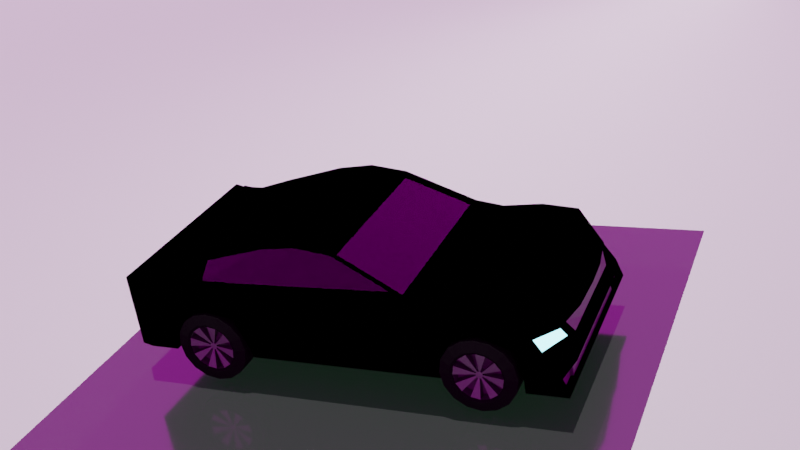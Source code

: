# Source: car.blend  (saved by Blender 3.1.7; exported with 4.5.12 LTS)
import bpy
from mathutils import Matrix  # noqa: F401  (used for matrix-valued properties, if any)

bpy.ops.wm.read_factory_settings(use_empty=True)
scene = bpy.context.scene
scene.name = 'Scene'

# ---- collections
col_collection = bpy.data.collections.new('Collection'); scene.collection.children.link(col_collection)
col_collection_2 = bpy.data.collections.new('Collection 2'); scene.collection.children.link(col_collection_2)

# ---- images (referenced by path relative to the original .blend; pixels are not part of the script)
import os
ASSET_DIR = os.environ.get("B2B_ASSET_DIR", "")  # directory of the original .blend (textures are referenced by path, not embedded)
HERE = os.path.dirname(os.path.abspath(__file__))  # packed textures are extracted next to this script under _unpacked/

def load_image(name, relpath, width, height, colorspace="sRGB"):
    """Load a texture the original file referenced (path relative to the .blend, or extracted next to this script)."""
    p = next((c for c in (os.path.join(HERE, relpath), os.path.join(ASSET_DIR, relpath)) if relpath and os.path.exists(c)), "")
    if p:
        img = bpy.data.images.load(p, check_existing=True)
        img.name = name
    else:  # same state as the original file: an image datablock whose file is absent (Cycles renders it pink)
        img = bpy.data.images.new(name, width, height)
        img.source = "FILE"
        img.filepath = "//" + (relpath or name)
    img.colorspace_settings.name = colorspace
    return img
img_rooitou_park_16k_exr = load_image('rooitou_park_16k.exr', 'rooitou_park_16k.exr', 1024, 1024, 'Linear Rec.709')

# ---- materials (node trees are filled in below, after node groups)
mat_material_001 = bpy.data.materials.new('Material.001')
mat_material_001.use_transparent_shadow = False
mat_material = bpy.data.materials.new('Material')
mat_material.alpha_threshold = 0.0
mat_material.use_transparent_shadow = False
mat_material.line_color = (0.0, 0.0, 0.0, 1.0)
mat_material_002 = bpy.data.materials.new('Material.002')
mat_material_002.use_transparent_shadow = False
mat_material_003 = bpy.data.materials.new('Material.003')
mat_material_003.use_transparent_shadow = False
mat_material_004 = bpy.data.materials.new('Material.004')
mat_material_004.use_transparent_shadow = False
mat_material_005 = bpy.data.materials.new('Material.005')
mat_material_005.use_transparent_shadow = False
mat_material_006 = bpy.data.materials.new('Material.006')
mat_material_006.use_transparent_shadow = False
mat_material_007 = bpy.data.materials.new('Material.007')
mat_material_007.use_transparent_shadow = False

# ---- material node trees
mat_material_001.use_nodes = True; mat_material_001.node_tree.nodes.clear()
_N = mat_material_001.node_tree.nodes; _L = mat_material_001.node_tree.links
n0 = _N.new('ShaderNodeBsdfPrincipled'); n0.name = 'Principled BSDF'; n0.location = (10, 300)
n0.subsurface_method = 'RANDOM_WALK_SKIN'
n0.inputs[0].default_value = (0.1149, 0.1149, 0.1149, 1.0)
n0.inputs[1].default_value = 0.8504
n0.inputs[2].default_value = 0.09674
n0.inputs[3].default_value = 4.45
n0.inputs[12].default_value = 0.5827
n0.inputs[13].default_value = 0.3175
n0.inputs[14].default_value = (0.9208, 0.9208, 0.9208, 1.0)
n0.inputs[15].default_value = 0.3701
n0.inputs[16].default_value = 0.1969
n0.inputs[18].default_value = 0.1819
n0.inputs[19].default_value = 0.1594
n0.inputs[20].default_value = 0.2898
n0.inputs[24].default_value = 0.02992
n0.inputs[27].default_value = (0.004074, 0.02038, 0.007905, 1.0)
n0.inputs[28].default_value = 0.7
n1 = _N.new('ShaderNodeOutputMaterial'); n1.name = 'Material Output'; n1.location = (300, 300)
_L.new(n0.outputs[0], n1.inputs[0])
n1.is_active_output = True
mat_material.use_nodes = True; mat_material.node_tree.nodes.clear()
_N = mat_material.node_tree.nodes; _L = mat_material.node_tree.links
n0 = _N.new('ShaderNodeOutputMaterial'); n0.name = 'Material Output'; n0.location = (374, 303)
n0.target = 'EEVEE'
n1 = _N.new('ShaderNodeTexNoise'); n1.name = 'Noise Texture'; n1.location = (-296, 263)
n1.inputs[8].default_value = 1.1
n2 = _N.new('ShaderNodeVolumeAbsorption'); n2.name = 'Volume Absorption'; n2.location = (-110, 85)
n3 = _N.new('ShaderNodeAddShader'); n3.name = 'Add Shader'; n3.location = (84, 303)
n4 = _N.new('ShaderNodeBsdfDiffuse'); n4.name = 'Diffuse BSDF'; n4.location = (-116, 283)
n4.inputs[0].default_value = (0.8, 0.01144, 0.01144, 1.0)
n4.inputs[1].default_value = 0.2441
_L.new(n3.outputs[0], n0.inputs[0])
_L.new(n1.outputs[1], n2.inputs[0])
_L.new(n2.outputs[0], n3.inputs[1])
_L.new(n4.outputs[0], n3.inputs[0])
n0.is_active_output = True
mat_material_002.use_nodes = True; mat_material_002.node_tree.nodes.clear()
_N = mat_material_002.node_tree.nodes; _L = mat_material_002.node_tree.links
n0 = _N.new('ShaderNodeOutputMaterial'); n0.name = 'Material Output'; n0.location = (300, 300)
n1 = _N.new('ShaderNodeEmission'); n1.name = 'Emission'; n1.location = (10, 300)
n1.inputs[0].default_value = (0.3121, 0.8606, 1.0, 1.0)
n1.inputs[1].default_value = 5.0
_L.new(n1.outputs[0], n0.inputs[0])
n0.is_active_output = True
mat_material_003.use_nodes = True; mat_material_003.node_tree.nodes.clear()
_N = mat_material_003.node_tree.nodes; _L = mat_material_003.node_tree.links
n0 = _N.new('ShaderNodeOutputMaterial'); n0.name = 'Material Output'; n0.location = (300, 300)
n1 = _N.new('ShaderNodeBsdfDiffuse'); n1.name = 'Diffuse BSDF'; n1.location = (10, 300)
n1.inputs[0].default_value = (0.003642, 0.003642, 0.003642, 1.0)
_L.new(n1.outputs[0], n0.inputs[0])
n0.is_active_output = True
mat_material_004.use_nodes = True; mat_material_004.node_tree.nodes.clear()
_N = mat_material_004.node_tree.nodes; _L = mat_material_004.node_tree.links
n0 = _N.new('ShaderNodeOutputMaterial'); n0.name = 'Material Output'; n0.location = (300, 300)
n1 = _N.new('ShaderNodeBsdfAnisotropic'); n1.name = 'Glossy BSDF'; n1.location = (10, 300)
n1.distribution = 'BECKMANN'
n1.inputs[0].default_value = (0.1329, 0.1329, 0.1329, 1.0)
n1.inputs[1].default_value = 0.8228
n2 = _N.new('ShaderNodeBsdfToon'); n2.name = 'Toon BSDF'; n2.location = (100, 280)
n2.inputs[0].default_value = (0.2396, 0.005895, 0.005169, 1.0)
n2.inputs[2].default_value = 0.2205
_L.new(n1.outputs[0], n0.inputs[0])
_L.new(n2.outputs[0], n0.inputs[1])
n0.is_active_output = True
mat_material_005.use_nodes = True; mat_material_005.node_tree.nodes.clear()
_N = mat_material_005.node_tree.nodes; _L = mat_material_005.node_tree.links
n0 = _N.new('ShaderNodeOutputMaterial'); n0.name = 'Material Output'; n0.location = (300, 300)
n1 = _N.new('ShaderNodeBsdfAnisotropic'); n1.name = 'Glossy BSDF'; n1.location = (10, 300)
n1.distribution = 'GGX'
n1.inputs[0].default_value = (0.1523, 0.1523, 0.1523, 1.0)
_L.new(n1.outputs[0], n0.inputs[0])
n0.is_active_output = True
mat_material_006.use_nodes = True; mat_material_006.node_tree.nodes.clear()
_N = mat_material_006.node_tree.nodes; _L = mat_material_006.node_tree.links
n0 = _N.new('ShaderNodeOutputMaterial'); n0.name = 'Material Output'; n0.location = (300, 300)
n1 = _N.new('ShaderNodeBsdfGlass'); n1.name = 'Glass BSDF'; n1.location = (10, 300)
n1.distribution = 'BECKMANN'
n1.inputs[1].default_value = 0.1614
n1.inputs[2].default_value = 1.45
_L.new(n1.outputs[0], n0.inputs[0])
n0.is_active_output = True
mat_material_007.use_nodes = True; mat_material_007.node_tree.nodes.clear()
_N = mat_material_007.node_tree.nodes; _L = mat_material_007.node_tree.links
n0 = _N.new('ShaderNodeOutputMaterial'); n0.name = 'Material Output'; n0.location = (300, 300)
n1 = _N.new('ShaderNodeBsdfPrincipled'); n1.name = 'Principled BSDF'; n1.location = (-110, 291)
n1.distribution = 'GGX'
n1.subsurface_method = 'RANDOM_WALK_SKIN'
n1.inputs[0].default_value = (0.01251, 0.08353, 0.005699, 1.0)
n1.inputs[2].default_value = 1.0
n1.inputs[3].default_value = 52.35
n1.inputs[11].default_value = 1.01
n1.inputs[13].default_value = 0.4364
n1.inputs[14].default_value = (0.8429, 0.8542, 0.8418, 1.0)
n1.inputs[15].default_value = 0.6409
n1.inputs[16].default_value = 0.8409
n1.inputs[19].default_value = 0.03182
n1.inputs[20].default_value = 0.08455
n1.inputs[27].default_value = (0.0, 0.0, 0.0, 1.0)
n1.inputs[28].default_value = 11.3
n2 = _N.new('ShaderNodeNewGeometry'); n2.name = 'Geometry'; n2.location = (-468, 69)
_L.new(n1.outputs[0], n0.inputs[0])
_L.new(n2.outputs[1], n1.inputs[5])
_L.new(n2.outputs[0], n1.inputs[9])
n0.is_active_output = True

# ---- world
world_world = bpy.data.worlds.new('World'); scene.world = world_world
world_world.use_nodes = True; world_world.node_tree.nodes.clear()
_N = world_world.node_tree.nodes; _L = world_world.node_tree.links
n0 = _N.new('ShaderNodeOutputWorld'); n0.name = 'World Output'; n0.location = (300, 300)
n1 = _N.new('ShaderNodeBackground'); n1.name = 'Background'; n1.location = (10, 300)
n2 = _N.new('ShaderNodeTexEnvironment'); n2.name = 'Environment Texture'; n2.location = (-280, 280)
n2.image = img_rooitou_park_16k_exr
_L.new(n1.outputs[0], n0.inputs[0])
_L.new(n2.outputs[0], n1.inputs[0])
n0.is_active_output = True
world_world.color = (0.05088, 0.05088, 0.05088)
world_world.use_sun_shadow = False
world_world.sun_shadow_jitter_overblur = 0.0

# ---- cameras
cam_camera = bpy.data.cameras.new('Camera')
cam_camera.clip_end = 100.0
cam_camera.ortho_scale = 7.314

# ---- lights
light_sun = bpy.data.lights.new('Sun', 'SUN')
light_sun.transmission_factor = 0.0
light_sun.energy = 7.0
light_sun.shadow_soft_size = 0.125

# ---- meshes
me_plane = bpy.data.meshes.new('Plane')
me_plane.from_pydata([(-1.0, -1.0, -0.03498), (1.0, -1.0, -0.03498), (-1.0, 1.0, -0.03498), (1.0, 1.0, -0.03498)], [], [(0, 1, 3, 2)])
_uv = me_plane.uv_layers.new(name='UVMap')
_uv.uv.foreach_set('vector', [0.0, 0.0, 1.0, 0.0, 1.0, 1.0, 0.0, 1.0])
me_plane.materials.append(mat_material_001)
me_plane.use_remesh_fix_poles = True
me_plane.use_remesh_preserve_attributes = False
me_plane.update()
me_cube = bpy.data.meshes.new('Cube')
me_cube.from_pydata([(0.7563, 1.267, 0.3155), (0.7563, 1.267, -0.4674), (0.7563, 1.017, 0.3155), (0.7563, 0.9871, -0.4674), (0.0, 1.267, -0.4674), (0.0, 1.017, 0.3155), (0.0, 0.9871, -0.4674), (0.0, 1.267, 0.3155), (0.7563, -0.6193, -0.4674), (0.0, -0.6193, -0.4674), (0.7563, -1.003, -0.4674), (0.0, -1.003, -0.4674), (0.7563, -1.394, -0.4081), (0.0, -1.394, -0.4081), (0.7563, -1.677, 0.3155), (0.7563, -1.677, -0.4081), (0.0, -1.677, -0.4081), (0.0, -1.677, 0.3155), (0.7563, -1.781, 0.3428), (0.7563, -1.781, -0.3808), (0.0, -1.781, -0.3808), (0.0, -1.781, 0.3428), (0.5674, -1.936, 0.1582), (0.5674, -1.936, -0.1962), (0.0, -1.936, -0.1962), (0.0, -1.936, 0.1582), (0.7563, 1.64, 0.3155), (0.7563, 1.64, -0.4674), (0.0, 1.64, 0.3155), (0.0, 1.64, -0.4674), (0.7563, 2.023, 0.238), (0.7563, 2.041, -0.4674), (0.0, 2.023, 0.238), (0.0, 2.041, -0.4674), (0.7522, 2.325, 0.02935), (0.7563, 2.42, -0.4674), (0.0, 2.4, 0.05111), (0.0, 2.42, -0.4674), (0.7666, 0.34, 0.6473), (0.0, 0.34, 0.6473), (0.7563, -0.3752, 0.662), (0.0, -0.3752, 0.662), (0.7563, -0.9871, 0.5045), (0.0, -0.9871, 0.5045), (0.7563, -1.394, 0.3863), (0.0, -1.394, 0.3863), (0.7563, -1.677, 0.3312), (0.0, -1.677, 0.3312), (0.7563, 1.285, -0.07689), (0.7563, -0.9938, 0.04616), (0.7563, -0.7013, -0.01764), (0.7563, -1.33, -0.05299), (0.5674, -1.919, 0.04248), (0.0, -1.936, 0.04248), (0.7563, 1.64, 0.05984), (0.7563, 1.993, -0.06982), (0.6705, 2.36, -0.09347), (0.0, 2.389, -0.1182), (0.7563, 1.248, -0.3231), (0.7563, -1.003, -0.3231), (0.7563, -0.5783, -0.3186), (0.7563, -1.385, -0.2794), (0.5674, -1.919, -0.1309), (0.0, -1.936, -0.1309), (0.7563, 1.64, -0.3231), (0.7563, 2.038, -0.3374), (0.7196, 2.405, -0.2982), (0.0, 2.405, -0.2982), (1.048, 1.248, -0.3231), (0.9713, 1.267, -0.4674), (1.048, 0.9871, -0.3231), (0.9713, 0.9871, -0.4674), (0.9737, 1.293, 0.2695), (0.9447, 0.8735, 0.3486), (1.048, -0.5783, -0.3186), (0.9713, -0.6193, -0.4674), (0.8722, 0.3291, 0.6155), (1.011, -0.6196, 0.3465), (1.052, -1.677, 0.3312), (1.052, -1.677, 0.3155), (1.01, -0.9659, 0.3461), (1.052, -1.385, -0.2794), (1.052, -1.394, -0.4081), (1.052, -1.394, 0.3155), (0.8752, -1.394, 0.3863), (1.052, -1.677, -0.2748), (1.052, -1.677, -0.4081), (1.052, -1.781, -0.2475), (1.052, -1.781, -0.3808), (1.052, -1.781, 0.3428), (0.8627, -1.919, -0.1309), (0.8627, -1.936, -0.1962), (0.8627, -1.936, 0.1582), (1.052, 1.667, 0.2695), (1.052, 2.038, -0.3374), (1.052, 2.041, -0.4674), (1.052, 2.023, 0.238), (1.052, 2.355, -0.2906), (1.052, 2.42, -0.4674), (1.027, 2.139, 0.05105), (0.8671, -0.3697, 0.6314), (0.8712, -0.9533, 0.4827), (1.052, 1.285, -0.07689), (1.052, 1.192, 0.01285), (1.052, -0.9938, 0.04616), (1.052, -0.7013, -0.01764), (1.052, -1.33, -0.05299), (1.052, -1.677, 0.07918), (1.052, -1.781, 0.1065), (0.8627, -1.919, 0.04248), (1.052, 1.64, 0.05984), (1.052, 1.993, -0.06982), (1.032, 2.221, -0.06964), (0.738, 2.326, 0.05111), (0.6297, 2.389, -0.1182), (1.052, 2.218, -0.09194), (1.052, 2.118, 0.07737), (0.7534, 2.292, 0.01888), (0.6717, 2.327, -0.1039), (1.015, 2.188, -0.08012), (1.01, 2.106, 0.04057), (0.3813, 0.9871, -0.4674), (0.3813, 1.267, 0.2868), (0.3813, 1.267, -0.4674), (0.3813, 1.017, 0.3155), (0.3813, -0.6193, -0.4674), (0.3813, -1.003, -0.4674), (0.3813, -1.394, -0.4081), (0.3813, -1.677, -0.4081), (0.3813, -1.677, 0.3155), (0.3813, -1.781, -0.3808), (0.3813, -1.781, 0.3428), (0.2861, -1.936, -0.1962), (0.2861, -1.936, 0.1582), (0.3813, 1.64, 0.2868), (0.3813, 1.64, -0.4674), (0.3813, 2.023, 0.2093), (0.3813, 2.041, -0.4674), (0.3721, 2.375, 0.02244), (0.3813, 2.42, -0.4674), (0.3865, 0.34, 0.6473), (0.3813, -0.3752, 0.662), (0.3813, -0.9871, 0.5045), (0.3813, -1.394, 0.3863), (0.3813, -1.677, 0.3312), (0.3175, 2.389, -0.1182), (0.2861, -1.919, 0.04248), (0.2861, -1.919, -0.1309), (0.3628, 2.405, -0.2982), (0.3671, 2.36, 0.01212), (0.6709, 2.32, 0.03592), (0.581, 2.373, -0.1046), (0.0, 2.381, 0.03592), (0.0, 2.373, -0.1046), (0.3218, 2.373, -0.1046), (1.007, 2.419, -0.445), (0.7376, 2.419, -0.445), (0.704, 2.405, -0.3201), (1.007, 2.36, -0.3145), (0.3951, 2.419, -0.445), (0.0, 2.419, -0.445), (0.0, 2.405, -0.3201), (0.3782, 2.405, -0.3201), (1.006, 2.373, -0.4527), (0.7365, 2.373, -0.4527), (0.7029, 2.359, -0.3278), (1.006, 2.314, -0.3221), (0.394, 2.373, -0.4527), (0.0, 2.373, -0.4527), (0.0, 2.359, -0.3278), (0.3771, 2.359, -0.3278), (1.004, 2.343, -0.4616), (0.7342, 2.343, -0.4616), (0.7006, 2.329, -0.3366), (1.004, 2.284, -0.331), (0.9405, 0.9923, 0.3276), (0.739, 0.9923, 0.3276), (0.3913, 0.9923, 0.3276), (0.0, 0.9923, 0.3276), (0.7485, 0.3647, 0.6352), (0.0, 0.3647, 0.6352), (0.3961, 0.3647, 0.6352), (0.8566, 0.3647, 0.6352), (0.9405, 0.9794, 0.3013), (0.739, 0.9794, 0.3013), (0.3913, 0.9794, 0.3013), (0.0, 0.9794, 0.3013), (0.7485, 0.3518, 0.6089), (0.0, 0.3518, 0.6089), (0.3961, 0.3518, 0.6089), (0.8566, 0.3518, 0.6089), (0.7563, 0.1989, -0.4674), (0.0, 0.1989, -0.4674), (0.0, -0.01757, 0.703), (0.7615, -0.01757, 0.703), (0.9763, 0.1982, 0.3483), (0.9713, 0.1989, -0.4674), (0.868, -0.01846, 0.6699), (1.052, 0.2101, 0.0211), (1.048, 0.2194, -0.3209), (0.3839, -0.01757, 0.703), (0.3813, 0.1989, -0.4674), (0.9737, 1.017, 0.3155), (0.8833, 0.34, 0.6473), (1.013, 0.1989, 0.3155), (1.052, -1.003, 0.3155), (1.052, -0.6193, 0.3155), (0.8781, -0.01757, 0.703), (0.8752, -0.9871, 0.5045), (0.873, -0.3752, 0.662), (0.8177, 1.99, -0.3468), (0.8177, 1.963, -0.2116), (0.8177, 1.887, -0.09707), (0.8177, 1.772, -0.02051), (0.8177, 1.637, 0.006373), (0.8177, 1.502, -0.02051), (0.8177, 1.387, -0.09707), (0.8177, 1.311, -0.2116), (0.8177, 1.284, -0.3468), (0.8177, 1.311, -0.4819), (0.8177, 1.387, -0.5965), (0.8177, 1.502, -0.6731), (0.8177, 1.637, -0.7), (0.8177, 1.772, -0.6731), (0.8177, 1.887, -0.5965), (0.8177, 1.963, -0.4819), (1.056, 1.99, -0.3468), (1.056, 1.963, -0.2116), (1.056, 1.887, -0.09707), (1.056, 1.772, -0.02051), (1.056, 1.637, 0.006373), (1.056, 1.502, -0.02051), (1.056, 1.387, -0.09707), (1.056, 1.311, -0.2116), (1.056, 1.284, -0.3468), (1.056, 1.311, -0.4819), (1.056, 1.387, -0.5965), (1.056, 1.502, -0.6731), (1.056, 1.637, -0.7), (1.056, 1.772, -0.6731), (1.056, 1.887, -0.5965), (1.056, 1.963, -0.4819), (0.7953, 1.892, -0.3468), (0.7953, 1.873, -0.2492), (0.7953, 1.817, -0.1664), (0.7953, 1.734, -0.1111), (0.7953, 1.637, -0.09169), (0.7953, 1.539, -0.1111), (0.7953, 1.456, -0.1664), (0.7953, 1.401, -0.2492), (0.7953, 1.382, -0.3468), (0.7953, 1.401, -0.4444), (0.7953, 1.456, -0.5272), (0.7953, 1.539, -0.5825), (0.7953, 1.637, -0.6019), (0.7953, 1.734, -0.5825), (0.7953, 1.817, -0.5272), (0.7953, 1.873, -0.4444), (1.079, 1.892, -0.3468), (1.079, 1.873, -0.2492), (1.079, 1.817, -0.1664), (1.079, 1.734, -0.1111), (1.079, 1.637, -0.09169), (1.079, 1.539, -0.1111), (1.079, 1.456, -0.1664), (1.079, 1.401, -0.2492), (1.079, 1.382, -0.3468), (1.079, 1.401, -0.4444), (1.079, 1.456, -0.5272), (1.079, 1.539, -0.5825), (1.079, 1.637, -0.6019), (1.079, 1.734, -0.5825), (1.079, 1.817, -0.5272), (1.079, 1.873, -0.4444), (0.8097, 1.866, -0.3468), (0.8097, 1.849, -0.2591), (0.8097, 1.799, -0.1848), (0.8097, 1.725, -0.1351), (0.8097, 1.637, -0.1176), (0.8097, 1.549, -0.1351), (0.8097, 1.475, -0.1848), (0.8097, 1.425, -0.2591), (0.8097, 1.408, -0.3468), (0.8097, 1.425, -0.4345), (0.8097, 1.475, -0.5088), (0.8097, 1.549, -0.5585), (0.8097, 1.637, -0.576), (0.8097, 1.725, -0.5585), (0.8097, 1.799, -0.5088), (0.8097, 1.849, -0.4345), (1.064, 1.866, -0.3468), (1.064, 1.849, -0.2591), (1.064, 1.799, -0.1848), (1.064, 1.725, -0.1351), (1.064, 1.637, -0.1176), (1.064, 1.549, -0.1351), (1.064, 1.475, -0.1848), (1.064, 1.425, -0.2591), (1.064, 1.408, -0.3468), (1.064, 1.425, -0.4345), (1.064, 1.475, -0.5088), (1.064, 1.549, -0.5585), (1.064, 1.637, -0.576), (1.064, 1.725, -0.5585), (1.064, 1.799, -0.5088), (1.064, 1.849, -0.4345), (0.8941, 1.866, -0.3468), (0.8941, 1.849, -0.2591), (0.8941, 1.799, -0.1848), (0.8941, 1.725, -0.1351), (0.8941, 1.637, -0.1176), (0.8941, 1.549, -0.1351), (0.8941, 1.475, -0.1848), (0.8941, 1.425, -0.2591), (0.8941, 1.408, -0.3468), (0.8941, 1.425, -0.4345), (0.8941, 1.475, -0.5088), (0.8941, 1.549, -0.5585), (0.8941, 1.637, -0.576), (0.8941, 1.725, -0.5585), (0.8941, 1.799, -0.5088), (0.8941, 1.849, -0.4345), (0.98, 1.866, -0.3468), (0.98, 1.849, -0.2591), (0.98, 1.799, -0.1848), (0.98, 1.725, -0.1351), (0.98, 1.637, -0.1176), (0.98, 1.549, -0.1351), (0.98, 1.475, -0.1848), (0.98, 1.425, -0.2591), (0.98, 1.408, -0.3468), (0.98, 1.425, -0.4345), (0.98, 1.475, -0.5088), (0.98, 1.549, -0.5585), (0.98, 1.637, -0.576), (0.98, 1.725, -0.5585), (0.98, 1.799, -0.5088), (0.98, 1.849, -0.4345), (0.9278, 1.686, -0.3468), (0.9278, 1.682, -0.328), (0.9278, 1.672, -0.312), (0.9278, 1.656, -0.3013), (0.9278, 1.637, -0.2976), (0.9278, 1.618, -0.3013), (0.9278, 1.602, -0.312), (0.9278, 1.591, -0.328), (0.9278, 1.588, -0.3468), (0.9278, 1.591, -0.3656), (0.9278, 1.602, -0.3816), (0.9278, 1.618, -0.3923), (0.9278, 1.637, -0.396), (0.9278, 1.656, -0.3923), (0.9278, 1.672, -0.3816), (0.9278, 1.682, -0.3656), (0.9462, 1.686, -0.3468), (0.9462, 1.682, -0.328), (0.9462, 1.672, -0.312), (0.9462, 1.656, -0.3013), (0.9462, 1.637, -0.2976), (0.9462, 1.618, -0.3013), (0.9462, 1.602, -0.312), (0.9462, 1.591, -0.328), (0.9462, 1.588, -0.3468), (0.9462, 1.591, -0.3656), (0.9462, 1.602, -0.3816), (0.9462, 1.618, -0.3923), (0.9462, 1.637, -0.396), (0.9462, 1.656, -0.3923), (0.9462, 1.672, -0.3816), (0.9462, 1.682, -0.3656), (0.9089, 1.671, -0.3468), (0.9089, 1.668, -0.3338), (0.9089, 1.661, -0.3229), (0.9089, 1.65, -0.3155), (0.9089, 1.637, -0.313), (0.9089, 1.624, -0.3155), (0.9089, 1.613, -0.3229), (0.9089, 1.606, -0.3338), (0.9089, 1.603, -0.3468), (0.9089, 1.606, -0.3597), (0.9089, 1.613, -0.3707), (0.9089, 1.624, -0.3781), (0.9089, 1.637, -0.3806), (0.9089, 1.65, -0.3781), (0.9089, 1.661, -0.3707), (0.9089, 1.668, -0.3597), (0.9651, 1.671, -0.3468), (0.9651, 1.668, -0.3338), (0.9651, 1.661, -0.3229), (0.9651, 1.65, -0.3155), (0.9651, 1.637, -0.313), (0.9651, 1.624, -0.3155), (0.9651, 1.613, -0.3229), (0.9651, 1.606, -0.3338), (0.9651, 1.603, -0.3468), (0.9651, 1.606, -0.3597), (0.9651, 1.613, -0.3707), (0.9651, 1.624, -0.3781), (0.9651, 1.637, -0.3806), (0.9651, 1.65, -0.3781), (0.9651, 1.661, -0.3707), (0.9651, 1.668, -0.3597), (1.026, 1.65, -0.3335), (1.026, 1.654, -0.3396), (1.026, 1.637, -0.328), (1.026, 1.644, -0.3294), (1.026, 1.624, -0.3335), (1.026, 1.63, -0.3294), (1.026, 1.618, -0.3468), (1.026, 1.619, -0.3396), (1.026, 1.624, -0.3601), (1.026, 1.619, -0.354), (1.026, 1.637, -0.3656), (1.026, 1.63, -0.3642), (1.026, 1.65, -0.3601), (1.026, 1.644, -0.3642), (1.026, 1.656, -0.3468), (1.026, 1.654, -0.354), (1.019, 1.644, -0.3294), (1.019, 1.65, -0.3335), (1.019, 1.654, -0.354), (1.019, 1.656, -0.3468), (1.019, 1.654, -0.3396), (1.019, 1.65, -0.3601), (1.019, 1.637, -0.3656), (1.019, 1.644, -0.3642), (1.019, 1.637, -0.328), (1.019, 1.624, -0.3335), (1.019, 1.63, -0.3294), (1.019, 1.618, -0.3468), (1.019, 1.619, -0.3396), (1.019, 1.624, -0.3601), (1.019, 1.619, -0.354), (1.019, 1.63, -0.3642), (1.03, 1.668, -0.3338), (1.03, 1.671, -0.3468), (1.03, 1.661, -0.3229), (1.03, 1.65, -0.3155), (1.03, 1.637, -0.313), (1.03, 1.624, -0.3155), (1.03, 1.613, -0.3229), (1.03, 1.606, -0.3338), (1.03, 1.603, -0.3468), (1.03, 1.606, -0.3597), (1.03, 1.613, -0.3707), (1.03, 1.624, -0.3781), (1.03, 1.637, -0.3806), (1.03, 1.65, -0.3781), (1.03, 1.661, -0.3707), (1.03, 1.668, -0.3597), (1.03, -0.9636, -0.3597), (1.03, -0.971, -0.3707), (1.03, -0.9819, -0.3781), (1.03, -0.9949, -0.3806), (1.03, -1.008, -0.3781), (1.03, -1.019, -0.3707), (1.03, -1.026, -0.3597), (1.03, -1.029, -0.3468), (1.03, -1.026, -0.3338), (1.03, -1.019, -0.3229), (1.03, -1.008, -0.3155), (1.03, -0.9949, -0.313), (1.03, -0.9819, -0.3155), (1.03, -0.971, -0.3229), (1.03, -0.9611, -0.3468), (1.03, -0.9636, -0.3338), (1.019, -1.002, -0.3642), (1.019, -1.012, -0.354), (1.019, -1.008, -0.3601), (1.019, -1.012, -0.3396), (1.019, -1.014, -0.3468), (1.019, -1.002, -0.3294), (1.019, -1.008, -0.3335), (1.019, -0.9949, -0.328), (1.019, -0.9877, -0.3642), (1.019, -0.9949, -0.3656), (1.019, -0.9816, -0.3601), (1.019, -0.9775, -0.3396), (1.019, -0.9761, -0.3468), (1.019, -0.9775, -0.354), (1.019, -0.9816, -0.3335), (1.019, -0.9877, -0.3294), (1.026, -0.9775, -0.354), (1.026, -0.9761, -0.3468), (1.026, -0.9877, -0.3642), (1.026, -0.9816, -0.3601), (1.026, -1.002, -0.3642), (1.026, -0.9949, -0.3656), (1.026, -1.012, -0.354), (1.026, -1.008, -0.3601), (1.026, -1.012, -0.3396), (1.026, -1.014, -0.3468), (1.026, -1.002, -0.3294), (1.026, -1.008, -0.3335), (1.026, -0.9877, -0.3294), (1.026, -0.9949, -0.328), (1.026, -0.9775, -0.3396), (1.026, -0.9816, -0.3335), (0.9651, -0.9636, -0.3597), (0.9651, -0.971, -0.3707), (0.9651, -0.9819, -0.3781), (0.9651, -0.9949, -0.3806), (0.9651, -1.008, -0.3781), (0.9651, -1.019, -0.3707), (0.9651, -1.026, -0.3597), (0.9651, -1.029, -0.3468), (0.9651, -1.026, -0.3338), (0.9651, -1.019, -0.3229), (0.9651, -1.008, -0.3155), (0.9651, -0.9949, -0.313), (0.9651, -0.9819, -0.3155), (0.9651, -0.971, -0.3229), (0.9651, -0.9636, -0.3338), (0.9651, -0.9611, -0.3468), (0.9089, -0.9636, -0.3597), (0.9089, -0.971, -0.3707), (0.9089, -0.9819, -0.3781), (0.9089, -0.9949, -0.3806), (0.9089, -1.008, -0.3781), (0.9089, -1.019, -0.3707), (0.9089, -1.026, -0.3597), (0.9089, -1.029, -0.3468), (0.9089, -1.026, -0.3338), (0.9089, -1.019, -0.3229), (0.9089, -1.008, -0.3155), (0.9089, -0.9949, -0.313), (0.9089, -0.9819, -0.3155), (0.9089, -0.971, -0.3229), (0.9089, -0.9636, -0.3338), (0.9089, -0.9611, -0.3468), (0.9462, -0.9494, -0.3656), (0.9462, -0.9601, -0.3816), (0.9462, -0.9761, -0.3923), (0.9462, -0.9949, -0.396), (0.9462, -1.014, -0.3923), (0.9462, -1.03, -0.3816), (0.9462, -1.04, -0.3656), (0.9462, -1.044, -0.3468), (0.9462, -1.04, -0.328), (0.9462, -1.03, -0.312), (0.9462, -1.014, -0.3013), (0.9462, -0.9949, -0.2976), (0.9462, -0.9761, -0.3013), (0.9462, -0.9601, -0.312), (0.9462, -0.9494, -0.328), (0.9462, -0.9457, -0.3468), (0.9278, -0.9494, -0.3656), (0.9278, -0.9601, -0.3816), (0.9278, -0.9761, -0.3923), (0.9278, -0.9949, -0.396), (0.9278, -1.014, -0.3923), (0.9278, -1.03, -0.3816), (0.9278, -1.04, -0.3656), (0.9278, -1.044, -0.3468), (0.9278, -1.04, -0.328), (0.9278, -1.03, -0.312), (0.9278, -1.014, -0.3013), (0.9278, -0.9949, -0.2976), (0.9278, -0.9761, -0.3013), (0.9278, -0.9601, -0.312), (0.9278, -0.9494, -0.328), (0.9278, -0.9457, -0.3468), (0.98, -0.7832, -0.4345), (0.98, -0.8328, -0.5088), (0.98, -0.9072, -0.5585), (0.98, -0.9949, -0.576), (0.98, -1.083, -0.5585), (0.98, -1.157, -0.5088), (0.98, -1.207, -0.4345), (0.98, -1.224, -0.3468), (0.98, -1.207, -0.2591), (0.98, -1.157, -0.1848), (0.98, -1.083, -0.1351), (0.98, -0.9949, -0.1176), (0.98, -0.9072, -0.1351), (0.98, -0.8328, -0.1848), (0.98, -0.7832, -0.2591), (0.98, -0.7657, -0.3468), (0.8941, -0.7832, -0.4345), (0.8941, -0.8328, -0.5088), (0.8941, -0.9072, -0.5585), (0.8941, -0.9949, -0.576), (0.8941, -1.083, -0.5585), (0.8941, -1.157, -0.5088), (0.8941, -1.207, -0.4345), (0.8941, -1.224, -0.3468), (0.8941, -1.207, -0.2591), (0.8941, -1.157, -0.1848), (0.8941, -1.083, -0.1351), (0.8941, -0.9949, -0.1176), (0.8941, -0.9072, -0.1351), (0.8941, -0.8328, -0.1848), (0.8941, -0.7832, -0.2591), (0.8941, -0.7657, -0.3468), (1.064, -0.7832, -0.4345), (1.064, -0.8328, -0.5088), (1.064, -0.9072, -0.5585), (1.064, -0.9949, -0.576), (1.064, -1.083, -0.5585), (1.064, -1.157, -0.5088), (1.064, -1.207, -0.4345), (1.064, -1.224, -0.3468), (1.064, -1.207, -0.2591), (1.064, -1.157, -0.1848), (1.064, -1.083, -0.1351), (1.064, -0.9949, -0.1176), (1.064, -0.9072, -0.1351), (1.064, -0.8328, -0.1848), (1.064, -0.7832, -0.2591), (1.064, -0.7657, -0.3468), (0.8097, -0.7832, -0.4345), (0.8097, -0.8328, -0.5088), (0.8097, -0.9072, -0.5585), (0.8097, -0.9949, -0.576), (0.8097, -1.083, -0.5585), (0.8097, -1.157, -0.5088), (0.8097, -1.207, -0.4345), (0.8097, -1.224, -0.3468), (0.8097, -1.207, -0.2591), (0.8097, -1.157, -0.1848), (0.8097, -1.083, -0.1351), (0.8097, -0.9949, -0.1176), (0.8097, -0.9072, -0.1351), (0.8097, -0.8328, -0.1848), (0.8097, -0.7832, -0.2591), (0.8097, -0.7657, -0.3468), (1.079, -0.7592, -0.4444), (1.079, -0.8145, -0.5272), (1.079, -0.8973, -0.5825), (1.079, -0.9949, -0.6019), (1.079, -1.093, -0.5825), (1.079, -1.175, -0.5272), (1.079, -1.231, -0.4444), (1.079, -1.25, -0.3468), (1.079, -1.231, -0.2492), (1.079, -1.175, -0.1664), (1.079, -1.093, -0.1111), (1.079, -0.9949, -0.09169), (1.079, -0.8973, -0.1111), (1.079, -0.8145, -0.1664), (1.079, -0.7592, -0.2492), (1.079, -0.7398, -0.3468), (0.7953, -0.7592, -0.4444), (0.7953, -0.8145, -0.5272), (0.7953, -0.8973, -0.5825), (0.7953, -0.9949, -0.6019), (0.7953, -1.093, -0.5825), (0.7953, -1.175, -0.5272), (0.7953, -1.231, -0.4444), (0.7953, -1.25, -0.3468), (0.7953, -1.231, -0.2492), (0.7953, -1.175, -0.1664), (0.7953, -1.093, -0.1111), (0.7953, -0.9949, -0.09169), (0.7953, -0.8973, -0.1111), (0.7953, -0.8145, -0.1664), (0.7953, -0.7592, -0.2492), (0.7953, -0.7398, -0.3468), (1.056, -0.6686, -0.4819), (1.056, -0.7452, -0.5965), (1.056, -0.8597, -0.6731), (1.056, -0.9949, -0.7), (1.056, -1.13, -0.6731), (1.056, -1.245, -0.5965), (1.056, -1.321, -0.4819), (1.056, -1.348, -0.3468), (1.056, -1.321, -0.2116), (1.056, -1.245, -0.09707), (1.056, -1.13, -0.02051), (1.056, -0.9949, 0.006373), (1.056, -0.8597, -0.02051), (1.056, -0.7452, -0.09707), (1.056, -0.6686, -0.2116), (1.056, -0.6417, -0.3468), (0.8177, -0.6686, -0.4819), (0.8177, -0.7452, -0.5965), (0.8177, -0.8597, -0.6731), (0.8177, -0.9949, -0.7), (0.8177, -1.13, -0.6731), (0.8177, -1.245, -0.5965), (0.8177, -1.321, -0.4819), (0.8177, -1.348, -0.3468), (0.8177, -1.321, -0.2116), (0.8177, -1.245, -0.09707), (0.8177, -1.13, -0.02051), (0.8177, -0.9949, 0.006373), (0.8177, -0.8597, -0.02051), (0.8177, -0.7452, -0.09707), (0.8177, -0.6686, -0.2116), (0.8177, -0.6417, -0.3468)], [], [(123, 1, 3, 121), (14, 18, 89, 79), (123, 4, 29, 135), (22, 52, 109, 92), (122, 7, 5, 124), (125, 8, 10, 126), (201, 191, 8, 125), (113, 30, 96, 116), (126, 10, 12, 127), (140, 38, 179, 181), (51, 49, 104, 106), (124, 5, 178, 177), (1, 58, 68, 69), (42, 44, 84, 208), (129, 17, 21, 131), (127, 12, 15, 128), (52, 62, 90, 109), (60, 8, 75, 74), (12, 61, 81, 82), (128, 15, 19, 130), (146, 133, 25, 53), (130, 19, 23, 132), (131, 21, 25, 133), (135, 29, 33, 137), (122, 0, 26, 134), (58, 1, 27, 64), (136, 30, 113, 138), (64, 27, 31, 65), (134, 26, 30, 136), (114, 145, 154, 151), (137, 33, 37, 139), (40, 42, 208, 209), (200, 193, 41, 141), (141, 41, 43, 142), (142, 43, 45, 143), (143, 45, 47, 144), (129, 14, 46, 144), (97, 98, 155, 158), (48, 54, 110, 102), (148, 145, 114, 66), (61, 51, 106, 81), (30, 26, 93, 96), (147, 146, 53, 63), (15, 12, 82, 86), (54, 55, 111, 110), (59, 49, 51, 61), (23, 19, 88, 91), (60, 50, 49, 59), (50, 60, 74, 105), (194, 40, 209, 207), (18, 22, 92, 89), (46, 14, 79, 78), (8, 60, 59, 10), (58, 48, 102, 68), (10, 59, 61, 12), (34, 99, 120, 117), (3, 1, 69, 71), (132, 147, 63, 24), (139, 37, 160, 159), (65, 31, 95, 94), (54, 64, 65, 55), (48, 58, 64, 54), (102, 72, 202, 103), (83, 205, 208, 84), (198, 204, 206, 105), (105, 206, 205, 104), (106, 83, 79, 107), (104, 205, 83, 106), (195, 73, 76, 197), (79, 83, 84, 78), (108, 89, 92, 109), (107, 79, 89, 108), (94, 95, 98, 97), (80, 77, 100, 101), (96, 111, 115, 116), (93, 110, 111, 96), (72, 102, 110, 93), (85, 107, 108, 87), (87, 108, 109, 90), (81, 106, 107, 85), (199, 198, 105, 74), (68, 102, 103, 70), (69, 68, 70, 71), (196, 199, 74, 75), (82, 81, 85, 86), (88, 87, 90, 91), (86, 85, 87, 88), (111, 94, 97, 115), (0, 2, 202, 72), (55, 65, 94, 111), (26, 0, 72, 93), (44, 46, 78, 84), (49, 50, 105, 104), (19, 15, 86, 88), (66, 114, 115, 97), (191, 3, 71, 196), (62, 23, 91, 90), (31, 35, 98, 95), (34, 56, 114, 113), (56, 112, 115, 114), (99, 34, 113, 116), (112, 99, 116, 115), (118, 117, 120, 119), (56, 34, 117, 118), (99, 112, 119, 120), (112, 56, 118, 119), (67, 148, 162, 161), (23, 62, 147, 132), (62, 52, 146, 147), (67, 57, 145, 148), (17, 129, 144, 47), (44, 143, 144, 46), (42, 142, 143, 44), (40, 141, 142, 42), (194, 200, 141, 40), (31, 137, 139, 35), (113, 114, 151, 150), (28, 134, 136, 32), (32, 136, 138, 36), (7, 122, 134, 28), (27, 135, 137, 31), (18, 131, 133, 22), (20, 130, 132, 24), (52, 22, 133, 146), (16, 128, 130, 20), (13, 127, 128, 16), (14, 129, 131, 18), (38, 203, 182, 179), (11, 126, 127, 13), (192, 201, 125, 9), (9, 125, 126, 11), (0, 122, 124, 2), (1, 123, 135, 27), (4, 123, 121, 6), (154, 149, 150, 151), (153, 152, 149, 154), (36, 138, 149, 152), (138, 113, 150, 149), (145, 57, 153, 154), (162, 157, 165, 170), (156, 159, 167, 164), (155, 156, 164, 163), (66, 97, 158, 157), (35, 139, 159, 156), (148, 66, 157, 162), (98, 35, 156, 155), (165, 166, 174, 173), (167, 170, 165, 164), (168, 169, 170, 167), (159, 160, 168, 167), (157, 158, 166, 165), (161, 162, 170, 169), (158, 155, 163, 166), (172, 173, 174, 171), (166, 163, 171, 174), (164, 165, 173, 172), (163, 164, 172, 171), (175, 176, 184, 183), (180, 181, 189, 188), (182, 175, 183, 190), (202, 2, 176, 175), (39, 140, 181, 180), (203, 202, 175, 182), (2, 124, 177, 176), (185, 186, 188, 189), (184, 187, 190, 183), (184, 185, 189, 187), (176, 177, 185, 184), (179, 182, 190, 187), (177, 178, 186, 185), (181, 179, 187, 189), (6, 121, 201, 192), (38, 140, 200, 194), (8, 191, 196, 75), (71, 70, 199, 196), (70, 103, 198, 199), (77, 195, 197, 100), (103, 202, 204, 198), (38, 194, 207, 203), (140, 39, 193, 200), (121, 3, 191, 201), (76, 73, 202, 203), (73, 195, 204, 202), (77, 80, 205, 206), (197, 76, 203, 207), (101, 100, 209, 208), (80, 101, 208, 205), (195, 77, 206, 204), (100, 197, 207, 209), (225, 241, 240, 224), (218, 234, 233, 217), (211, 227, 226, 210), (210, 226, 241, 225), (219, 235, 234, 218), (212, 228, 227, 211), (220, 236, 235, 219), (213, 229, 228, 212), (221, 237, 236, 220), (214, 230, 229, 213), (222, 238, 237, 221), (215, 231, 230, 214), (223, 239, 238, 222), (216, 232, 231, 215), (224, 240, 239, 223), (217, 233, 232, 216), (271, 272, 304, 303), (245, 244, 276, 277), (242, 257, 289, 274), (270, 271, 303, 302), (244, 243, 275, 276), (257, 256, 288, 289), (269, 270, 302, 301), (243, 242, 274, 275), (256, 255, 287, 288), (268, 269, 301, 300), (255, 254, 286, 287), (267, 268, 300, 299), (254, 253, 285, 286), (266, 267, 299, 298), (253, 252, 284, 285), (265, 266, 298, 297), (233, 234, 266, 265), (221, 220, 252, 253), (234, 235, 267, 266), (222, 221, 253, 254), (235, 236, 268, 267), (223, 222, 254, 255), (236, 237, 269, 268), (224, 223, 255, 256), (211, 210, 242, 243), (237, 238, 270, 269), (225, 224, 256, 257), (212, 211, 243, 244), (238, 239, 271, 270), (210, 225, 257, 242), (213, 212, 244, 245), (239, 240, 272, 271), (226, 227, 259, 258), (214, 213, 245, 246), (240, 241, 273, 272), (227, 228, 260, 259), (215, 214, 246, 247), (241, 226, 258, 273), (228, 229, 261, 260), (216, 215, 247, 248), (229, 230, 262, 261), (217, 216, 248, 249), (230, 231, 263, 262), (218, 217, 249, 250), (231, 232, 264, 263), (219, 218, 250, 251), (232, 233, 265, 264), (220, 219, 251, 252), (281, 280, 312, 313), (327, 295, 407, 428), (280, 279, 311, 312), (292, 293, 325, 324), (295, 296, 406, 407), (279, 278, 310, 311), (292, 324, 419, 402), (304, 305, 337, 336), (278, 277, 309, 310), (290, 291, 323, 322), (330, 329, 430, 429), (277, 276, 308, 309), (274, 289, 321, 306), (302, 303, 335, 334), (276, 275, 307, 308), (289, 288, 320, 321), (258, 259, 291, 290), (246, 245, 277, 278), (272, 273, 305, 304), (259, 260, 292, 291), (247, 246, 278, 279), (273, 258, 290, 305), (260, 261, 293, 292), (248, 247, 279, 280), (261, 262, 294, 293), (249, 248, 280, 281), (262, 263, 295, 294), (250, 249, 281, 282), (263, 264, 296, 295), (251, 250, 282, 283), (264, 265, 297, 296), (252, 251, 283, 284), (330, 331, 363, 362), (317, 316, 348, 349), (329, 330, 362, 361), (316, 315, 347, 348), (328, 329, 361, 360), (315, 314, 346, 347), (327, 328, 360, 359), (314, 313, 345, 346), (326, 327, 359, 358), (313, 312, 344, 345), (325, 326, 358, 357), (312, 311, 343, 344), (324, 325, 357, 356), (337, 322, 354, 369), (311, 310, 342, 343), (323, 324, 356, 355), (294, 295, 327, 326), (282, 281, 313, 314), (333, 301, 413, 433), (283, 282, 314, 315), (296, 297, 329, 328), (284, 283, 315, 316), (294, 326, 426, 404), (285, 284, 316, 317), (298, 299, 331, 330), (286, 285, 317, 318), (293, 294, 404, 405), (287, 286, 318, 319), (300, 301, 333, 332), (288, 287, 319, 320), (275, 274, 306, 307), (325, 293, 405, 418), (365, 366, 398, 397), (339, 338, 370, 371), (352, 351, 383, 384), (364, 365, 397, 396), (351, 350, 382, 383), (363, 364, 396, 395), (350, 349, 381, 382), (362, 363, 395, 394), (349, 348, 380, 381), (361, 362, 394, 393), (348, 347, 379, 380), (360, 361, 393, 392), (347, 346, 378, 379), (359, 360, 392, 391), (346, 345, 377, 378), (358, 359, 391, 390), (318, 317, 349, 350), (331, 332, 364, 363), (319, 318, 350, 351), (332, 333, 365, 364), (320, 319, 351, 352), (307, 306, 338, 339), (333, 334, 366, 365), (321, 320, 352, 353), (308, 307, 339, 340), (334, 335, 367, 366), (306, 321, 353, 338), (309, 308, 340, 341), (335, 336, 368, 367), (322, 323, 355, 354), (310, 309, 341, 342), (336, 337, 369, 368), (385, 384, 400, 401), (378, 377, 393, 394), (371, 370, 386, 387), (370, 385, 401, 386), (379, 378, 394, 395), (372, 371, 387, 388), (380, 379, 395, 396), (373, 372, 388, 389), (381, 380, 396, 397), (374, 373, 389, 390), (382, 381, 397, 398), (375, 374, 390, 391), (383, 382, 398, 399), (376, 375, 391, 392), (384, 383, 399, 400), (377, 376, 392, 393), (353, 352, 384, 385), (340, 339, 371, 372), (366, 367, 399, 398), (338, 353, 385, 370), (341, 340, 372, 373), (367, 368, 400, 399), (354, 355, 387, 386), (342, 341, 373, 374), (368, 369, 401, 400), (355, 356, 388, 387), (343, 342, 374, 375), (369, 354, 386, 401), (356, 357, 389, 388), (344, 343, 375, 376), (357, 358, 390, 389), (345, 344, 376, 377), (399, 400, 448, 447), (405, 404, 426, 418), (417, 416, 421, 420), (403, 402, 419, 422), (415, 414, 423, 425), (407, 406, 427, 428), (409, 408, 429, 430), (411, 410, 431, 432), (413, 412, 424, 433), (337, 305, 417, 420), (332, 331, 432, 431), (297, 298, 408, 409), (296, 328, 427, 406), (290, 322, 421, 416), (334, 333, 433, 424), (323, 291, 403, 422), (299, 300, 410, 411), (329, 297, 409, 430), (304, 336, 423, 414), (336, 335, 425, 423), (301, 302, 412, 413), (298, 330, 429, 408), (324, 323, 422, 419), (322, 337, 420, 421), (302, 334, 424, 412), (303, 304, 414, 415), (331, 299, 411, 432), (326, 325, 418, 426), (335, 303, 415, 425), (291, 292, 402, 403), (305, 290, 416, 417), (300, 332, 431, 410), (328, 327, 428, 427), (434, 436, 437, 438, 439, 440, 441, 442, 443, 444, 445, 446, 447, 448, 449, 435), (392, 393, 441, 440), (400, 401, 449, 448), (393, 394, 442, 441), (386, 387, 434, 435), (401, 386, 435, 449), (394, 395, 443, 442), (387, 388, 436, 434), (395, 396, 444, 443), (388, 389, 437, 436), (396, 397, 445, 444), (389, 390, 438, 437), (397, 398, 446, 445), (390, 391, 439, 438), (398, 399, 447, 446), (391, 392, 440, 439), (570, 602, 490, 469), (599, 567, 468, 489), (501, 500, 452, 453), (502, 501, 453, 454), (608, 607, 497, 496), (503, 502, 454, 455), (573, 574, 481, 473), (504, 503, 455, 456), (596, 595, 485, 484), (505, 504, 456, 457), (577, 562, 479, 478), (513, 512, 465, 464), (601, 569, 470, 491), (499, 498, 450, 451), (563, 564, 474, 476), (465, 463, 462, 461, 460, 459, 458, 457, 456, 455, 454, 453, 452, 451, 450, 464), (528, 529, 513, 512), (555, 556, 524, 523), (554, 555, 523, 522), (529, 514, 498, 513), (542, 541, 509, 510), (559, 560, 528, 527), (520, 521, 505, 504), (500, 499, 451, 452), (533, 532, 500, 501), (527, 528, 512, 511), (561, 546, 514, 529), (519, 520, 504, 503), (558, 559, 527, 526), (526, 527, 511, 510), (532, 531, 499, 500), (518, 519, 503, 502), (486, 487, 475, 466), (568, 600, 488, 467), (488, 489, 468, 467), (597, 565, 475, 487), (490, 491, 470, 469), (575, 576, 477, 480), (492, 493, 472, 471), (598, 597, 487, 486), (508, 507, 459, 460), (484, 485, 476, 474), (595, 563, 476, 485), (510, 509, 461, 462), (496, 497, 480, 477), (509, 508, 460, 461), (511, 510, 462, 463), (482, 483, 478, 479), (600, 599, 489, 488), (512, 511, 463, 465), (494, 495, 473, 481), (565, 566, 466, 475), (498, 513, 464, 450), (576, 608, 496, 477), (609, 577, 478, 483), (506, 505, 457, 458), (603, 571, 472, 493), (507, 506, 458, 459), (602, 601, 491, 490), (571, 572, 471, 472), (567, 568, 467, 468), (594, 609, 483, 482), (562, 594, 482, 479), (564, 596, 484, 474), (565, 564, 532, 533), (548, 549, 517, 516), (593, 578, 546, 561), (539, 538, 506, 507), (536, 535, 503, 504), (590, 591, 559, 558), (551, 552, 520, 519), (616, 617, 585, 584), (564, 563, 531, 532), (581, 582, 550, 549), (640, 639, 607, 608), (577, 576, 544, 545), (563, 562, 530, 531), (614, 615, 583, 582), (589, 590, 558, 557), (568, 567, 535, 536), (546, 547, 515, 514), (543, 542, 510, 511), (521, 522, 506, 505), (515, 516, 500, 499), (530, 545, 513, 498), (522, 523, 507, 506), (523, 524, 508, 507), (556, 557, 525, 524), (516, 517, 501, 500), (544, 543, 511, 512), (524, 525, 509, 508), (531, 530, 498, 499), (517, 518, 502, 501), (557, 558, 526, 525), (525, 526, 510, 509), (545, 544, 512, 513), (627, 626, 594, 595), (584, 585, 553, 552), (652, 653, 621, 620), (572, 571, 539, 540), (626, 641, 609, 594), (585, 586, 554, 553), (639, 638, 606, 607), (573, 572, 540, 541), (638, 637, 605, 606), (586, 587, 555, 554), (650, 651, 619, 618), (574, 573, 541, 542), (649, 650, 618, 617), (635, 634, 602, 603), (587, 588, 556, 555), (636, 635, 603, 604), (537, 536, 504, 505), (591, 592, 560, 559), (601, 600, 568, 569), (578, 579, 547, 546), (535, 534, 502, 503), (566, 565, 533, 534), (549, 550, 518, 517), (592, 593, 561, 560), (574, 606, 494, 481), (579, 580, 548, 547), (538, 537, 505, 506), (567, 566, 534, 535), (612, 613, 581, 580), (580, 581, 549, 548), (514, 515, 499, 498), (550, 551, 519, 518), (661, 660, 628, 629), (621, 622, 590, 589), (669, 668, 636, 637), (689, 674, 642, 657), (681, 682, 650, 649), (686, 687, 655, 654), (668, 667, 635, 636), (660, 659, 627, 628), (680, 681, 649, 648), (673, 672, 640, 641), (667, 666, 634, 635), (685, 686, 654, 653), (679, 680, 648, 647), (659, 658, 626, 627), (618, 619, 587, 586), (672, 671, 639, 640), (571, 570, 538, 539), (641, 640, 608, 609), (583, 584, 552, 551), (610, 611, 579, 578), (570, 569, 537, 538), (605, 604, 572, 573), (597, 596, 564, 565), (582, 583, 551, 550), (588, 589, 557, 556), (625, 610, 578, 593), (576, 575, 543, 544), (562, 577, 545, 530), (569, 570, 469, 470), (569, 568, 536, 537), (575, 574, 542, 543), (609, 608, 576, 577), (631, 630, 598, 599), (666, 665, 633, 634), (688, 689, 657, 656), (675, 676, 644, 643), (634, 633, 601, 602), (663, 662, 630, 631), (646, 647, 615, 614), (676, 677, 645, 644), (633, 632, 600, 601), (664, 663, 631, 632), (645, 646, 614, 613), (677, 678, 646, 645), (632, 631, 599, 600), (665, 664, 632, 633), (644, 645, 613, 612), (678, 679, 647, 646), (682, 683, 651, 650), (607, 575, 480, 497), (687, 688, 656, 655), (595, 594, 562, 563), (620, 621, 589, 588), (674, 675, 643, 642), (670, 669, 637, 638), (604, 603, 493, 492), (662, 661, 629, 630), (671, 670, 638, 639), (607, 606, 574, 575), (683, 684, 652, 651), (658, 673, 641, 626), (619, 620, 588, 587), (684, 685, 653, 652), (572, 604, 492, 471), (677, 661, 662, 678), (686, 670, 671, 687), (681, 665, 666, 682), (678, 662, 663, 679), (688, 672, 673, 689), (679, 663, 664, 680), (687, 671, 672, 688), (680, 664, 665, 681), (689, 673, 658, 674), (617, 618, 586, 585), (653, 654, 622, 621), (560, 561, 529, 528), (547, 548, 516, 515), (553, 554, 522, 521), (623, 624, 592, 591), (552, 553, 521, 520), (611, 612, 580, 579), (534, 533, 501, 502), (566, 598, 486, 466), (622, 623, 591, 590), (613, 614, 582, 581), (624, 625, 593, 592), (648, 649, 617, 616), (647, 648, 616, 615), (605, 573, 473, 495), (615, 616, 584, 583), (599, 598, 566, 567), (637, 636, 604, 605), (603, 602, 570, 571), (540, 539, 507, 508), (541, 540, 508, 509), (606, 605, 495, 494), (651, 652, 620, 619), (674, 658, 659, 675), (654, 655, 623, 622), (685, 669, 670, 686), (628, 627, 595, 596), (643, 644, 612, 611), (656, 657, 625, 624), (682, 666, 667, 683), (630, 629, 597, 598), (675, 659, 660, 676), (642, 643, 611, 610), (683, 667, 668, 684), (655, 656, 624, 623), (676, 660, 661, 677), (629, 628, 596, 597), (684, 668, 669, 685), (657, 642, 610, 625)])
me_cube.polygons.foreach_set('material_index', [0, 0, 0, 0, 0, 0, 0, 0, 0, 0, 0, 0, 0, 0, 0, 0, 0, 0, 0, 0, 0, 0, 0, 0, 0, 0, 0, 0, 0, 0, 0, 0, 0, 0, 0, 0, 0, 0, 0, 0, 0, 0, 0, 0, 0, 0, 0, 0, 0, 0, 0, 0, 0, 0, 0, 0, 0, 0, 0, 0, 0, 0, 0, 0, 0, 0, 0, 0, 5, 0, 0, 0, 0, 5, 0, 0, 0, 0, 0, 0, 0, 0, 0, 0, 0, 0, 0, 0, 0, 0, 0, 0, 0, 0, 0, 0, 0, 0, 0, 0, 0, 0, 1, 0, 0, 0, 0, 0, 0, 0, 0, 0, 0, 0, 0, 0, 0, 0, 0, 0, 0, 0, 0, 0, 0, 0, 0, 0, 0, 0, 0, 0, 0, 0, 3, 3, 0, 0, 0, 0, 0, 0, 0, 0, 0, 0, 0, 3, 3, 0, 0, 0, 0, 3, 0, 3, 0, 0, 0, 0, 0, 0, 0, 0, 5, 5, 5, 0, 0, 0, 0, 0, 0, 0, 0, 0, 5, 0, 0, 0, 0, 0, 0, 0, 0, 0, 0, 0, 0, 2, 2, 2, 2, 2, 2, 2, 2, 2, 2, 2, 2, 2, 2, 2, 2, 2, 3, 3, 2, 3, 3, 2, 3, 3, 2, 3, 2, 3, 2, 3, 2, 2, 3, 2, 3, 2, 3, 2, 3, 2, 2, 3, 2, 2, 2, 2, 2, 2, 2, 2, 2, 2, 2, 2, 2, 2, 2, 2, 2, 2, 2, 2, 2, 3, 4, 3, 4, 4, 2, 4, 4, 3, 4, 3, 3, 3, 4, 3, 3, 2, 2, 2, 2, 2, 2, 2, 2, 2, 2, 2, 2, 2, 3, 2, 3, 3, 3, 3, 3, 3, 3, 3, 3, 3, 3, 3, 3, 3, 3, 3, 3, 4, 2, 4, 3, 4, 3, 4, 3, 4, 3, 4, 3, 4, 3, 3, 4, 3, 3, 3, 3, 3, 3, 3, 3, 3, 3, 3, 3, 3, 3, 3, 3, 3, 3, 3, 3, 3, 3, 3, 3, 3, 3, 3, 3, 3, 3, 3, 3, 3, 3, 3, 3, 3, 3, 3, 3, 3, 3, 3, 3, 3, 3, 3, 3, 3, 3, 3, 3, 3, 3, 3, 3, 3, 3, 3, 3, 3, 3, 3, 3, 3, 3, 3, 3, 3, 3, 3, 3, 3, 4, 3, 4, 4, 4, 3, 4, 4, 4, 4, 3, 4, 4, 3, 3, 4, 4, 4, 3, 4, 4, 4, 4, 3, 4, 3, 3, 3, 3, 3, 3, 3, 3, 3, 3, 3, 3, 3, 3, 3, 4, 4, 3, 3, 4, 3, 3, 3, 4, 3, 3, 3, 4, 3, 3, 4, 3, 3, 3, 3, 3, 3, 3, 3, 3, 3, 3, 3, 3, 3, 3, 3, 3, 4, 3, 4, 3, 3, 3, 4, 3, 3, 4, 3, 3, 3, 3, 3, 4, 3, 3, 3, 3, 4, 4, 3, 4, 3, 4, 3, 3, 4, 4, 4, 3, 3, 3, 3, 3, 3, 3, 3, 3, 3, 2, 3, 3, 3, 3, 3, 3, 3, 3, 3, 3, 3, 3, 3, 3, 3, 3, 3, 3, 3, 3, 3, 2, 3, 2, 3, 2, 3, 2, 3, 2, 3, 2, 3, 2, 2, 3, 2, 3, 3, 4, 3, 3, 3, 3, 3, 4, 3, 3, 3, 3, 3, 3, 3, 2, 3, 2, 2, 2, 2, 2, 2, 2, 2, 2, 2, 2, 2, 3, 2, 3, 2, 3, 3, 3, 4, 4, 3, 3, 3, 3, 3, 3, 3, 3, 4, 2, 2, 2, 3, 2, 2, 3, 3, 2, 2, 3, 3, 2, 2, 3, 3, 2, 4, 2, 4, 2, 3, 2, 4, 2, 2, 4, 2, 2, 3, 2, 4, 2, 2, 2, 2, 2, 2, 2, 2, 2, 2, 2, 3, 3, 3, 3, 3, 3, 3, 4, 3, 3, 3, 3, 3, 4, 3, 4, 2, 4, 3, 3, 4, 2, 2, 3, 2, 2, 3, 3, 2, 2, 2, 3, 2, 3, 2, 2, 2, 3])
_uv = me_cube.uv_layers.new(name='UVMap')
_uv.uv.foreach_set('vector', [0.313, 0.5, 0.375, 0.5, 0.375, 0.75, 0.313, 0.75, 0.625, 0.75, 0.625, 0.75, 0.625, 0.75, 0.625, 0.75, 0.313, 0.5, 0.25, 0.5, 0.25, 0.5, 0.313, 0.5, 0.625, 0.75, 0.5434, 0.75, 0.5434, 0.75, 0.625, 0.75, 0.687, 0.5, 0.75, 0.5, 0.75, 0.75, 0.687, 0.75, 0.313, 0.75, 0.375, 0.75, 0.375, 0.75, 0.313, 0.75, 0.313, 0.75, 0.375, 0.75, 0.375, 0.75, 0.313, 0.75, 0.625, 0.5, 0.625, 0.5, 0.625, 0.5, 0.625, 0.5, 0.313, 0.75, 0.375, 0.75, 0.375, 0.75, 0.313, 0.75, 0.687, 0.75, 0.625, 0.75, 0.625, 0.75, 0.687, 0.75, 0.5434, 0.75, 0.5434, 0.75, 0.5434, 0.75, 0.5434, 0.75, 0.687, 0.75, 0.75, 0.75, 0.75, 0.75, 0.687, 0.75, 0.375, 0.5, 0.4211, 0.5, 0.4211, 0.5, 0.375, 0.5, 0.625, 0.75, 0.625, 0.75, 0.625, 0.75, 0.625, 0.75, 0.687, 0.75, 0.75, 0.75, 0.75, 0.75, 0.687, 0.75, 0.313, 0.75, 0.375, 0.75, 0.375, 0.75, 0.313, 0.75, 0.5434, 0.75, 0.4211, 0.75, 0.4211, 0.75, 0.5434, 0.75, 0.4211, 0.75, 0.375, 0.75, 0.375, 0.75, 0.4211, 0.75, 0.375, 0.75, 0.4211, 0.75, 0.4211, 0.75, 0.375, 0.75, 0.313, 0.75, 0.375, 0.75, 0.375, 0.75, 0.313, 0.75, 0.5434, 0.812, 0.625, 0.812, 0.625, 0.875, 0.5434, 0.875, 0.313, 0.75, 0.375, 0.75, 0.375, 0.75, 0.313, 0.75, 0.687, 0.75, 0.75, 0.75, 0.75, 0.75, 0.687, 0.75, 0.313, 0.5, 0.25, 0.5, 0.25, 0.5, 0.313, 0.5, 0.687, 0.5, 0.625, 0.5, 0.625, 0.5, 0.687, 0.5, 0.4211, 0.5, 0.375, 0.5, 0.375, 0.5, 0.4211, 0.5, 0.687, 0.5, 0.625, 0.5, 0.625, 0.5, 0.687, 0.5, 0.4211, 0.5, 0.375, 0.5, 0.375, 0.5, 0.4211, 0.5, 0.687, 0.5, 0.625, 0.5, 0.625, 0.5, 0.687, 0.5, 0.5434, 0.5, 0.5434, 0.438, 0.5434, 0.438, 0.5434, 0.5, 0.313, 0.5, 0.25, 0.5, 0.25, 0.5, 0.313, 0.5, 0.625, 0.75, 0.625, 0.75, 0.625, 0.75, 0.625, 0.75, 0.687, 0.75, 0.75, 0.75, 0.75, 0.75, 0.687, 0.75, 0.687, 0.75, 0.75, 0.75, 0.75, 0.75, 0.687, 0.75, 0.687, 0.75, 0.75, 0.75, 0.75, 0.75, 0.687, 0.75, 0.687, 0.75, 0.75, 0.75, 0.75, 0.75, 0.687, 0.75, 0.687, 0.75, 0.625, 0.75, 0.625, 0.75, 0.687, 0.75, 0.4566, 0.5, 0.375, 0.5, 0.375, 0.5, 0.4566, 0.5, 0.5434, 0.5, 0.5434, 0.5, 0.5434, 0.5, 0.5434, 0.5, 0.4566, 0.438, 0.5434, 0.438, 0.5434, 0.5, 0.4566, 0.5, 0.4211, 0.75, 0.5434, 0.75, 0.5434, 0.75, 0.4211, 0.75, 0.625, 0.5, 0.625, 0.5, 0.625, 0.5, 0.625, 0.5, 0.4211, 0.812, 0.5434, 0.812, 0.5434, 0.875, 0.4211, 0.875, 0.375, 0.75, 0.375, 0.75, 0.375, 0.75, 0.375, 0.75, 0.5434, 0.5, 0.5434, 0.5, 0.5434, 0.5, 0.5434, 0.5, 0.4211, 0.75, 0.5434, 0.75, 0.5434, 0.75, 0.4211, 0.75, 0.375, 0.75, 0.375, 0.75, 0.375, 0.75, 0.375, 0.75, 0.4211, 0.75, 0.5434, 0.75, 0.5434, 0.75, 0.4211, 0.75, 0.5434, 0.75, 0.4211, 0.75, 0.4211, 0.75, 0.5434, 0.75, 0.625, 0.75, 0.625, 0.75, 0.625, 0.75, 0.625, 0.75, 0.625, 0.75, 0.625, 0.75, 0.625, 0.75, 0.625, 0.75, 0.625, 0.75, 0.625, 0.75, 0.625, 0.75, 0.625, 0.75, 0.375, 0.75, 0.4211, 0.75, 0.4211, 0.75, 0.375, 0.75, 0.4211, 0.5, 0.5434, 0.5, 0.5434, 0.5, 0.4211, 0.5, 0.375, 0.75, 0.4211, 0.75, 0.4211, 0.75, 0.375, 0.75, 0.6127, 0.5, 0.6141, 0.5, 0.6141, 0.5, 0.6127, 0.5, 0.375, 0.75, 0.375, 0.5, 0.375, 0.5, 0.375, 0.75, 0.375, 0.812, 0.4211, 0.812, 0.4211, 0.875, 0.375, 0.875, 0.313, 0.5, 0.25, 0.5, 0.25, 0.5, 0.313, 0.5, 0.4211, 0.5, 0.375, 0.5, 0.375, 0.5, 0.4211, 0.5, 0.5434, 0.5, 0.4211, 0.5, 0.4211, 0.5, 0.5434, 0.5, 0.5434, 0.5, 0.4211, 0.5, 0.4211, 0.5, 0.5434, 0.5, 0.5434, 0.5, 0.625, 0.5, 0.625, 0.75, 0.5434, 0.75, 0.625, 0.75, 0.625, 0.75, 0.625, 0.75, 0.625, 0.75, 0.5434, 0.75, 0.625, 0.75, 0.625, 0.75, 0.5434, 0.75, 0.5434, 0.75, 0.625, 0.75, 0.625, 0.75, 0.5434, 0.75, 0.5434, 0.75, 0.625, 0.75, 0.625, 0.75, 0.5434, 0.75, 0.5434, 0.75, 0.625, 0.75, 0.625, 0.75, 0.5434, 0.75, 0.625, 0.75, 0.625, 0.75, 0.625, 0.75, 0.625, 0.75, 0.625, 0.75, 0.625, 0.75, 0.625, 0.75, 0.625, 0.75, 0.5434, 0.75, 0.625, 0.75, 0.625, 0.75, 0.5434, 0.75, 0.5434, 0.75, 0.625, 0.75, 0.625, 0.75, 0.5434, 0.75, 0.4211, 0.5, 0.375, 0.5, 0.375, 0.5, 0.4566, 0.5, 0.625, 0.75, 0.625, 0.75, 0.625, 0.75, 0.625, 0.75, 0.625, 0.5, 0.5434, 0.5, 0.5434, 0.5, 0.625, 0.5, 0.625, 0.5, 0.5434, 0.5, 0.5434, 0.5, 0.625, 0.5, 0.625, 0.5, 0.5434, 0.5, 0.5434, 0.5, 0.625, 0.5, 0.4211, 0.75, 0.5434, 0.75, 0.5434, 0.75, 0.4211, 0.75, 0.4211, 0.75, 0.5434, 0.75, 0.5434, 0.75, 0.4211, 0.75, 0.4211, 0.75, 0.5434, 0.75, 0.5434, 0.75, 0.4211, 0.75, 0.4211, 0.75, 0.5434, 0.75, 0.5434, 0.75, 0.4211, 0.75, 0.4211, 0.5, 0.5434, 0.5, 0.5434, 0.75, 0.4211, 0.75, 0.375, 0.5, 0.4211, 0.5, 0.4211, 0.75, 0.375, 0.75, 0.375, 0.75, 0.4211, 0.75, 0.4211, 0.75, 0.375, 0.75, 0.375, 0.75, 0.4211, 0.75, 0.4211, 0.75, 0.375, 0.75, 0.375, 0.75, 0.4211, 0.75, 0.4211, 0.75, 0.375, 0.75, 0.375, 0.75, 0.4211, 0.75, 0.4211, 0.75, 0.375, 0.75, 0.5434, 0.5, 0.4211, 0.5, 0.4566, 0.5, 0.5434, 0.5, 0.625, 0.5, 0.625, 0.75, 0.625, 0.75, 0.625, 0.5, 0.5434, 0.5, 0.4211, 0.5, 0.4211, 0.5, 0.5434, 0.5, 0.625, 0.5, 0.625, 0.5, 0.625, 0.5, 0.625, 0.5, 0.625, 0.75, 0.625, 0.75, 0.625, 0.75, 0.625, 0.75, 0.5434, 0.75, 0.5434, 0.75, 0.5434, 0.75, 0.5434, 0.75, 0.375, 0.75, 0.375, 0.75, 0.375, 0.75, 0.375, 0.75, 0.4566, 0.5, 0.5434, 0.5, 0.5434, 0.5, 0.4566, 0.5, 0.375, 0.75, 0.375, 0.75, 0.375, 0.75, 0.375, 0.75, 0.4211, 0.75, 0.375, 0.75, 0.375, 0.75, 0.4211, 0.75, 0.375, 0.5, 0.375, 0.5, 0.375, 0.5, 0.375, 0.5, 0.6127, 0.5, 0.5554, 0.5, 0.5434, 0.5, 0.625, 0.5, 0.5554, 0.5, 0.5542, 0.5, 0.5434, 0.5, 0.5434, 0.5, 0.6141, 0.5, 0.6127, 0.5, 0.625, 0.5, 0.625, 0.5, 0.5542, 0.5, 0.6141, 0.5, 0.625, 0.5, 0.5434, 0.5, 0.5554, 0.5, 0.6127, 0.5, 0.6141, 0.5, 0.5542, 0.5, 0.5554, 0.5, 0.6127, 0.5, 0.6127, 0.5, 0.5554, 0.5, 0.6141, 0.5, 0.5542, 0.5, 0.5542, 0.5, 0.6141, 0.5, 0.5542, 0.5, 0.5554, 0.5, 0.5554, 0.5, 0.5542, 0.5, 0.4566, 0.375, 0.4566, 0.438, 0.4566, 0.438, 0.4566, 0.375, 0.375, 0.75, 0.4211, 0.75, 0.4211, 0.812, 0.375, 0.812, 0.4211, 0.75, 0.5434, 0.75, 0.5434, 0.812, 0.4211, 0.812, 0.4566, 0.375, 0.5434, 0.375, 0.5434, 0.438, 0.4566, 0.438, 0.75, 0.75, 0.687, 0.75, 0.687, 0.75, 0.75, 0.75, 0.625, 0.75, 0.687, 0.75, 0.687, 0.75, 0.625, 0.75, 0.625, 0.75, 0.687, 0.75, 0.687, 0.75, 0.625, 0.75, 0.625, 0.75, 0.687, 0.75, 0.687, 0.75, 0.625, 0.75, 0.625, 0.75, 0.687, 0.75, 0.687, 0.75, 0.625, 0.75, 0.375, 0.5, 0.313, 0.5, 0.313, 0.5, 0.375, 0.5, 0.625, 0.5, 0.5434, 0.5, 0.5434, 0.5, 0.625, 0.5, 0.75, 0.5, 0.687, 0.5, 0.687, 0.5, 0.75, 0.5, 0.75, 0.5, 0.687, 0.5, 0.687, 0.5, 0.75, 0.5, 0.75, 0.5, 0.687, 0.5, 0.687, 0.5, 0.75, 0.5, 0.375, 0.5, 0.313, 0.5, 0.313, 0.5, 0.375, 0.5, 0.625, 0.75, 0.687, 0.75, 0.687, 0.75, 0.625, 0.75, 0.25, 0.75, 0.313, 0.75, 0.313, 0.75, 0.25, 0.75, 0.5434, 0.75, 0.625, 0.75, 0.625, 0.812, 0.5434, 0.812, 0.25, 0.75, 0.313, 0.75, 0.313, 0.75, 0.25, 0.75, 0.25, 0.75, 0.313, 0.75, 0.313, 0.75, 0.25, 0.75, 0.625, 0.75, 0.687, 0.75, 0.687, 0.75, 0.625, 0.75, 0.625, 0.75, 0.625, 0.75, 0.625, 0.75, 0.625, 0.75, 0.25, 0.75, 0.313, 0.75, 0.313, 0.75, 0.25, 0.75, 0.25, 0.75, 0.313, 0.75, 0.313, 0.75, 0.25, 0.75, 0.25, 0.75, 0.313, 0.75, 0.313, 0.75, 0.25, 0.75, 0.625, 0.5, 0.687, 0.5, 0.687, 0.75, 0.625, 0.75, 0.375, 0.5, 0.313, 0.5, 0.313, 0.5, 0.375, 0.5, 0.25, 0.5, 0.313, 0.5, 0.313, 0.75, 0.25, 0.75, 0.5434, 0.438, 0.625, 0.438, 0.625, 0.5, 0.5434, 0.5, 0.5434, 0.375, 0.625, 0.375, 0.625, 0.438, 0.5434, 0.438, 0.75, 0.5, 0.687, 0.5, 0.687, 0.5, 0.75, 0.5, 0.687, 0.5, 0.625, 0.5, 0.625, 0.5, 0.687, 0.5, 0.5434, 0.438, 0.5434, 0.375, 0.5434, 0.375, 0.5434, 0.438, 0.4566, 0.438, 0.4566, 0.5, 0.4566, 0.5, 0.4566, 0.438, 0.375, 0.5, 0.313, 0.5, 0.313, 0.5, 0.375, 0.5, 0.375, 0.5, 0.375, 0.5, 0.375, 0.5, 0.375, 0.5, 0.4566, 0.5, 0.4566, 0.5, 0.4566, 0.5, 0.4566, 0.5, 0.375, 0.5, 0.313, 0.5, 0.313, 0.5, 0.375, 0.5, 0.4566, 0.438, 0.4566, 0.5, 0.4566, 0.5, 0.4566, 0.438, 0.375, 0.5, 0.375, 0.5, 0.375, 0.5, 0.375, 0.5, 0.4566, 0.5, 0.4566, 0.5, 0.4566, 0.5, 0.4566, 0.5, 0.375, 0.438, 0.4566, 0.438, 0.4566, 0.5, 0.375, 0.5, 0.375, 0.375, 0.4566, 0.375, 0.4566, 0.438, 0.375, 0.438, 0.313, 0.5, 0.25, 0.5, 0.25, 0.5, 0.313, 0.5, 0.4566, 0.5, 0.4566, 0.5, 0.4566, 0.5, 0.4566, 0.5, 0.4566, 0.375, 0.4566, 0.438, 0.4566, 0.438, 0.4566, 0.375, 0.4566, 0.5, 0.375, 0.5, 0.375, 0.5, 0.4566, 0.5, 0.375, 0.5, 0.4566, 0.5, 0.4566, 0.5, 0.375, 0.5, 0.4566, 0.5, 0.375, 0.5, 0.375, 0.5, 0.4566, 0.5, 0.375, 0.5, 0.4566, 0.5, 0.4566, 0.5, 0.375, 0.5, 0.375, 0.5, 0.375, 0.5, 0.375, 0.5, 0.375, 0.5, 0.625, 0.75, 0.625, 0.75, 0.625, 0.75, 0.625, 0.75, 0.75, 0.75, 0.687, 0.75, 0.687, 0.75, 0.75, 0.75, 0.625, 0.75, 0.625, 0.75, 0.625, 0.75, 0.625, 0.75, 0.625, 0.75, 0.625, 0.75, 0.625, 0.75, 0.625, 0.75, 0.75, 0.75, 0.687, 0.75, 0.687, 0.75, 0.75, 0.75, 0.625, 0.75, 0.625, 0.75, 0.625, 0.75, 0.625, 0.75, 0.625, 0.75, 0.687, 0.75, 0.687, 0.75, 0.625, 0.75, 0.687, 0.75, 0.75, 0.75, 0.75, 0.75, 0.687, 0.75, 0.625, 0.75, 0.625, 0.75, 0.625, 0.75, 0.625, 0.75, 0.625, 0.75, 0.687, 0.75, 0.687, 0.75, 0.625, 0.75, 0.625, 0.75, 0.687, 0.75, 0.687, 0.75, 0.625, 0.75, 0.625, 0.75, 0.625, 0.75, 0.625, 0.75, 0.625, 0.75, 0.687, 0.75, 0.75, 0.75, 0.75, 0.75, 0.687, 0.75, 0.687, 0.75, 0.625, 0.75, 0.625, 0.75, 0.687, 0.75, 0.25, 0.75, 0.313, 0.75, 0.313, 0.75, 0.25, 0.75, 0.625, 0.75, 0.687, 0.75, 0.687, 0.75, 0.625, 0.75, 0.375, 0.75, 0.375, 0.75, 0.375, 0.75, 0.375, 0.75, 0.375, 0.75, 0.4211, 0.75, 0.4211, 0.75, 0.375, 0.75, 0.4211, 0.75, 0.5434, 0.75, 0.5434, 0.75, 0.4211, 0.75, 0.625, 0.75, 0.625, 0.75, 0.625, 0.75, 0.625, 0.75, 0.5434, 0.75, 0.625, 0.75, 0.625, 0.75, 0.5434, 0.75, 0.625, 0.75, 0.625, 0.75, 0.625, 0.75, 0.625, 0.75, 0.687, 0.75, 0.75, 0.75, 0.75, 0.75, 0.687, 0.75, 0.313, 0.75, 0.375, 0.75, 0.375, 0.75, 0.313, 0.75, 0.625, 0.75, 0.625, 0.75, 0.625, 0.75, 0.625, 0.75, 0.625, 0.75, 0.625, 0.75, 0.625, 0.75, 0.625, 0.75, 0.625, 0.75, 0.625, 0.75, 0.625, 0.75, 0.625, 0.75, 0.625, 0.75, 0.625, 0.75, 0.625, 0.75, 0.625, 0.75, 0.625, 0.75, 0.625, 0.75, 0.625, 0.75, 0.625, 0.75, 0.625, 0.75, 0.625, 0.75, 0.625, 0.75, 0.625, 0.75, 0.625, 0.75, 0.625, 0.75, 0.625, 0.75, 0.625, 0.75, 0.625, 0.75, 0.625, 0.75, 0.625, 0.75, 0.625, 0.75, 0.0, 0.0, 0.0, 0.0, 0.0, 0.0, 0.0, 0.0, 0.0, 0.0, 0.0, 0.0, 0.0, 0.0, 0.0, 0.0, 0.0, 0.0, 0.0, 0.0, 0.0, 0.0, 0.0, 0.0, 0.0, 0.0, 0.0, 0.0, 0.0, 0.0, 0.0, 0.0, 0.0, 0.0, 0.0, 0.0, 0.0, 0.0, 0.0, 0.0, 0.0, 0.0, 0.0, 0.0, 0.0, 0.0, 0.0, 0.0, 0.0, 0.0, 0.0, 0.0, 0.0, 0.0, 0.0, 0.0, 0.0, 0.0, 0.0, 0.0, 0.0, 0.0, 0.0, 0.0, 0.0, 0.0, 0.0, 0.0, 0.0, 0.0, 0.0, 0.0, 0.0, 0.0, 0.0, 0.0, 0.0, 0.0, 0.0, 0.0, 0.0, 0.0, 0.0, 0.0, 0.0, 0.0, 0.0, 0.0, 0.0, 0.0, 0.0, 0.0, 0.0, 0.0, 0.0, 0.0, 0.0, 0.0, 0.0, 0.0, 0.0, 0.0, 0.0, 0.0, 0.0, 0.0, 0.0, 0.0, 0.0, 0.0, 0.0, 0.0, 0.0, 0.0, 0.0, 0.0, 0.0, 0.0, 0.0, 0.0, 0.0, 0.0, 0.0, 0.0, 0.0, 0.0, 0.0, 0.0, 0.0, 0.0, 0.0, 0.0, 0.0, 0.0, 0.0, 0.0, 0.0, 0.0, 0.0, 0.0, 0.0, 0.0, 0.0, 0.0, 0.0, 0.0, 0.0, 0.0, 0.0, 0.0, 0.0, 0.0, 0.0, 0.0, 0.0, 0.0, 0.0, 0.0, 0.0, 0.0, 0.0, 0.0, 0.0, 0.0, 0.0, 0.0, 0.0, 0.0, 0.0, 0.0, 0.0, 0.0, 0.0, 0.0, 0.0, 0.0, 0.0, 0.0, 0.0, 0.0, 0.0, 0.0, 0.0, 0.0, 0.0, 0.0, 0.0, 0.0, 0.0, 0.0, 0.0, 0.0, 0.0, 0.0, 0.0, 0.0, 0.0, 0.0, 0.0, 0.0, 0.0, 0.0, 0.0, 0.0, 0.0, 0.0, 0.0, 0.0, 0.0, 0.0, 0.0, 0.0, 0.0, 0.0, 0.0, 0.0, 0.0, 0.0, 0.0, 0.0, 0.0, 0.0, 0.0, 0.0, 0.0, 0.0, 0.0, 0.0, 0.0, 0.0, 0.0, 0.0, 0.0, 0.0, 0.0, 0.0, 0.0, 0.0, 0.0, 0.0, 0.0, 0.0, 0.0, 0.0, 0.0, 0.0, 0.0, 0.0, 0.0, 0.0, 0.0, 0.0, 0.0, 0.0, 0.0, 0.0, 0.0, 0.0, 0.0, 0.0, 0.0, 0.0, 0.0, 0.0, 0.0, 0.0, 0.0, 0.0, 0.0, 0.0, 0.0, 0.0, 0.0, 0.0, 0.0, 0.0, 0.0, 0.0, 0.0, 0.0, 0.0, 0.0, 0.0, 0.0, 0.0, 0.0, 0.0, 0.0, 0.0, 0.0, 0.0, 0.0, 0.0, 0.0, 0.0, 0.0, 0.0, 0.0, 0.0, 0.0, 0.0, 0.0, 0.0, 0.0, 0.0, 0.0, 0.0, 0.0, 0.0, 0.0, 0.0, 0.0, 0.0, 0.0, 0.0, 0.0, 0.0, 0.0, 0.0, 0.0, 0.0, 0.0, 0.0, 0.0, 0.0, 0.0, 0.0, 0.0, 0.0, 0.0, 0.0, 0.0, 0.0, 0.0, 0.0, 0.0, 0.0, 0.0, 0.0, 0.0, 0.0, 0.0, 0.0, 0.0, 0.0, 0.0, 0.0, 0.0, 0.0, 0.0, 0.0, 0.0, 0.0, 0.0, 0.0, 0.0, 0.0, 0.0, 0.0, 0.0, 0.0, 0.0, 0.0, 0.0, 0.0, 0.0, 0.0, 0.0, 0.0, 0.0, 0.0, 0.0, 0.0, 0.0, 0.0, 0.0, 0.0, 0.0, 0.0, 0.0, 0.0, 0.0, 0.0, 0.0, 0.0, 0.0, 0.0, 0.0, 0.0, 0.0, 0.0, 0.0, 0.0, 0.0, 0.0, 0.0, 0.0, 0.0, 0.0, 0.0, 0.0, 0.0, 0.0, 0.0, 0.0, 0.0, 0.0, 0.0, 0.0, 0.0, 0.0, 0.0, 0.0, 0.0, 0.0, 0.0, 0.0, 0.0, 0.0, 0.0, 0.0, 0.0, 0.0, 0.0, 0.0, 0.0, 0.0, 0.0, 0.0, 0.0, 0.0, 0.0, 0.0, 0.0, 0.0, 0.0, 0.0, 0.0, 0.0, 0.0, 0.0, 0.0, 0.0, 0.0, 0.0, 0.0, 0.0, 0.0, 0.0, 0.0, 0.0, 0.0, 0.0, 0.0, 0.0, 0.0, 0.0, 0.0, 0.0, 0.0, 0.0, 0.0, 0.0, 0.0, 0.0, 0.0, 0.0, 0.0, 0.0, 0.0, 0.0, 0.0, 0.0, 0.0, 0.0, 0.0, 0.0, 0.0, 0.0, 0.0, 0.0, 0.0, 0.0, 0.0, 0.0, 0.0, 0.0, 0.0, 0.0, 0.0, 0.0, 0.0, 0.0, 0.0, 0.0, 0.0, 0.0, 0.0, 0.0, 0.0, 0.0, 0.0, 0.0, 0.0, 0.0, 0.0, 0.0, 0.0, 0.0, 0.0, 0.0, 0.0, 0.0, 0.0, 0.0, 0.0, 0.0, 0.0, 0.0, 0.0, 0.0, 0.0, 0.0, 0.0, 0.0, 0.0, 0.0, 0.0, 0.0, 0.0, 0.0, 0.0, 0.0, 0.0, 0.0, 0.0, 0.0, 0.0, 0.0, 0.0, 0.0, 0.0, 0.0, 0.0, 0.0, 0.0, 0.0, 0.0, 0.0, 0.0, 0.0, 0.0, 0.0, 0.0, 0.0, 0.0, 0.0, 0.0, 0.0, 0.0, 0.0, 0.0, 0.0, 0.0, 0.0, 0.0, 0.0, 0.0, 0.0, 0.0, 0.0, 0.0, 0.0, 0.0, 0.0, 0.0, 0.0, 0.0, 0.0, 0.0, 0.0, 0.0, 0.0, 0.0, 0.0, 0.0, 0.0, 0.0, 0.0, 0.0, 0.0, 0.0, 0.0, 0.0, 0.0, 0.0, 0.0, 0.0, 0.0, 0.0, 0.0, 0.0, 0.0, 0.0, 0.0, 0.0, 0.0, 0.0, 0.0, 0.0, 0.0, 0.0, 0.0, 0.0, 0.0, 0.0, 0.0, 0.0, 0.0, 0.0, 0.0, 0.0, 0.0, 0.0, 0.0, 0.0, 0.0, 0.0, 0.0, 0.0, 0.0, 0.0, 0.0, 0.0, 0.0, 0.0, 0.0, 0.0, 0.0, 0.0, 0.0, 0.0, 0.0, 0.0, 0.0, 0.0, 0.0, 0.0, 0.0, 0.0, 0.0, 0.0, 0.0, 0.0, 0.0, 0.0, 0.0, 0.0, 0.0, 0.0, 0.0, 0.0, 0.0, 0.0, 0.0, 0.0, 0.0, 0.0, 0.0, 0.0, 0.0, 0.0, 0.0, 0.0, 0.0, 0.0, 0.0, 0.0, 0.0, 0.0, 0.0, 0.0, 0.0, 0.0, 0.0, 0.0, 0.0, 0.0, 0.0, 0.0, 0.0, 0.0, 0.0, 0.0, 0.0, 0.0, 0.0, 0.0, 0.0, 0.0, 0.0, 0.0, 0.0, 0.0, 0.0, 0.0, 0.0, 0.0, 0.0, 0.0, 0.0, 0.0, 0.0, 0.0, 0.0, 0.0, 0.0, 0.0, 0.0, 0.0, 0.0, 0.0, 0.0, 0.0, 0.0, 0.0, 0.0, 0.0, 0.0, 0.0, 0.0, 0.0, 0.0, 0.0, 0.0, 0.0, 0.0, 0.0, 0.0, 0.0, 0.0, 0.0, 0.0, 0.0, 0.0, 0.0, 0.0, 0.0, 0.0, 0.0, 0.0, 0.0, 0.0, 0.0, 0.0, 0.0, 0.0, 0.0, 0.0, 0.0, 0.0, 0.0, 0.0, 0.0, 0.0, 0.0, 0.0, 0.0, 0.0, 0.0, 0.0, 0.0, 0.0, 0.0, 0.0, 0.0, 0.0, 0.0, 0.0, 0.0, 0.0, 0.0, 0.0, 0.0, 0.0, 0.0, 0.0, 0.0, 0.0, 0.0, 0.0, 0.0, 0.0, 0.0, 0.0, 0.0, 0.0, 0.0, 0.0, 0.0, 0.0, 0.0, 0.0, 0.0, 0.0, 0.0, 0.0, 0.0, 0.0, 0.0, 0.0, 0.0, 0.0, 0.0, 0.0, 0.0, 0.0, 0.0, 0.0, 0.0, 0.0, 0.0, 0.0, 0.0, 0.0, 0.0, 0.0, 0.0, 0.0, 0.0, 0.0, 0.0, 0.0, 0.0, 0.0, 0.0, 0.0, 0.0, 0.0, 0.0, 0.0, 0.0, 0.0, 0.0, 0.0, 0.0, 0.0, 0.0, 0.0, 0.0, 0.0, 0.0, 0.0, 0.0, 0.0, 0.0, 0.0, 0.0, 0.0, 0.0, 0.0, 0.0, 0.0, 0.0, 0.0, 0.0, 0.0, 0.0, 0.0, 0.0, 0.0, 0.0, 0.0, 0.0, 0.0, 0.0, 0.0, 0.0, 0.0, 0.0, 0.0, 0.0, 0.0, 0.0, 0.0, 0.0, 0.0, 0.0, 0.0, 0.0, 0.0, 0.0, 0.0, 0.0, 0.0, 0.0, 0.0, 0.0, 0.0, 0.0, 0.0, 0.0, 0.0, 0.0, 0.0, 0.0, 0.0, 0.0, 0.0, 0.0, 0.0, 0.0, 0.0, 0.0, 0.0, 0.0, 0.0, 0.0, 0.0, 0.0, 0.0, 0.0, 0.0, 0.0, 0.0, 0.0, 0.0, 0.0, 0.0, 0.0, 0.0, 0.0, 0.0, 0.0, 0.0, 0.0, 0.0, 0.0, 0.0, 0.0, 0.0, 0.0, 0.0, 0.0, 0.0, 0.0, 0.0, 0.0, 0.0, 0.0, 0.0, 0.0, 0.0, 0.0, 0.0, 0.0, 0.0, 0.0, 0.0, 0.0, 0.0, 0.0, 0.0, 0.0, 0.0, 0.0, 0.0, 0.0, 0.0, 0.0, 0.0, 0.0, 0.0, 0.0, 0.0, 0.0, 0.0, 0.0, 0.0, 0.0, 0.0, 0.0, 0.0, 0.0, 0.0, 0.0, 0.0, 0.0, 0.0, 0.0, 0.0, 0.0, 0.0, 0.0, 0.0, 0.0, 0.0, 0.0, 0.0, 0.0, 0.0, 0.0, 0.0, 0.0, 0.0, 0.0, 0.0, 0.0, 0.0, 0.0, 0.0, 0.0, 0.0, 0.0, 0.0, 0.0, 0.0, 0.0, 0.0, 0.0, 0.0, 0.0, 0.0, 0.0, 0.0, 0.0, 0.0, 0.0, 0.0, 0.0, 0.0, 0.0, 0.0, 0.0, 0.0, 0.0, 0.0, 0.0, 0.0, 0.0, 0.0, 0.0, 0.0, 0.0, 0.0, 0.0, 0.0, 0.0, 0.0, 0.0, 0.0, 0.0, 0.0, 0.0, 0.0, 0.0, 0.0, 0.0, 0.0, 0.0, 0.0, 0.0, 0.0, 0.0, 0.0, 0.0, 0.0, 0.0, 0.0, 0.0, 0.0, 0.0, 0.0, 0.0, 0.0, 0.0, 0.0, 0.0, 0.0, 0.0, 0.0, 0.0, 0.0, 0.0, 0.0, 0.0, 0.0, 0.0, 0.0, 0.0, 0.0, 0.0, 0.0, 0.0, 0.0, 0.0, 0.0, 0.0, 0.0, 0.0, 0.0, 0.0, 0.0, 0.0, 0.0, 0.0, 0.0, 0.0, 0.0, 0.0, 0.0, 0.0, 0.0, 0.0, 0.0, 0.0, 0.0, 0.0, 0.0, 0.0, 0.0, 0.0, 0.0, 0.0, 0.0, 0.0, 0.0, 0.0, 0.0, 0.0, 0.0, 0.0, 0.0, 0.0, 0.0, 0.0, 0.0, 0.0, 0.0, 0.0, 0.0, 0.0, 0.0, 0.0, 0.0, 0.0, 0.0, 0.0, 0.0, 0.0, 0.0, 0.0, 0.0, 0.0, 0.0, 0.0, 0.0, 0.0, 0.0, 0.0, 0.0, 0.0, 0.0, 0.0, 0.0, 0.0, 0.0, 0.0, 0.0, 0.0, 0.0, 0.0, 0.0, 0.0, 0.0, 0.0, 0.0, 0.0, 0.0, 0.0, 0.0, 0.0, 0.0, 0.0, 0.0, 0.0, 0.0, 0.0, 0.0, 0.0, 0.0, 0.0, 0.0, 0.0, 0.0, 0.0, 0.0, 0.0, 0.0, 0.0, 0.0, 0.0, 0.0, 0.0, 0.0, 0.0, 0.0, 0.0, 0.0, 0.0, 0.0, 0.0, 0.0, 0.0, 0.0, 0.0, 0.0, 0.0, 0.0, 0.0, 0.0, 0.0, 0.0, 0.0, 0.0, 0.0, 0.0, 0.0, 0.0, 0.0, 0.0, 0.0, 0.0, 0.0, 0.0, 0.0, 0.0, 0.0, 0.0, 0.0, 0.0, 0.0, 0.0, 0.0, 0.0, 0.0, 0.0, 0.0, 0.0, 0.0, 0.0, 0.0, 0.0, 0.0, 0.0, 0.0, 0.0, 0.0, 0.0, 0.0, 0.0, 0.0, 0.0, 0.0, 0.0, 0.0, 0.0, 0.0, 0.0, 0.0, 0.0, 0.0, 0.0, 0.0, 0.0, 0.0, 0.0, 0.0, 0.0, 0.0, 0.0, 0.0, 0.0, 0.0, 0.0, 0.0, 0.0, 0.0, 0.0, 0.0, 0.0, 0.0, 0.0, 0.0, 0.0, 0.0, 0.0, 0.0, 0.0, 0.0, 0.0, 0.0, 0.0, 0.0, 0.0, 0.0, 0.0, 0.0, 0.0, 0.0, 0.0, 0.0, 0.0, 0.0, 0.0, 0.0, 0.0, 0.0, 0.0, 0.0, 0.0, 0.0, 0.0, 0.0, 0.0, 0.0, 0.0, 0.0, 0.0, 0.0, 0.0, 0.0, 0.0, 0.0, 0.0, 0.0, 0.0, 0.0, 0.0, 0.0, 0.0, 0.0, 0.0, 0.0, 0.0, 0.0, 0.0, 0.0, 0.0, 0.0, 0.0, 0.0, 0.0, 0.0, 0.0, 0.0, 0.0, 0.0, 0.0, 0.0, 0.0, 0.0, 0.0, 0.0, 0.0, 0.0, 0.0, 0.0, 0.0, 0.0, 0.0, 0.0, 0.0, 0.0, 0.0, 0.0, 0.0, 0.0, 0.0, 0.0, 0.0, 0.0, 0.0, 0.0, 0.0, 0.0, 0.0, 0.0, 0.0, 0.0, 0.0, 0.0, 0.0, 0.0, 0.0, 0.0, 0.0, 0.0, 0.0, 0.0, 0.0, 0.0, 0.0, 0.0, 0.0, 0.0, 0.0, 0.0, 0.0, 0.0, 0.0, 0.0, 0.0, 0.0, 0.0, 0.0, 0.0, 0.0, 0.0, 0.0, 0.0, 0.0, 0.0, 0.0, 0.0, 0.0, 0.0, 0.0, 0.0, 0.0, 0.0, 0.0, 0.0, 0.0, 0.0, 0.0, 0.0, 0.0, 0.0, 0.0, 0.0, 0.0, 0.0, 0.0, 0.0, 0.0, 0.0, 0.0, 0.0, 0.0, 0.0, 0.0, 0.0, 0.0, 0.0, 0.0, 0.0, 0.0, 0.0, 0.0, 0.0, 0.0, 0.0, 0.0, 0.0, 0.0, 0.0, 0.0, 0.0, 0.0, 0.0, 0.0, 0.0, 0.0, 0.0, 0.0, 0.0, 0.0, 0.0, 0.0, 0.0, 0.0, 0.0, 0.0, 0.0, 0.0, 0.0, 0.0, 0.0, 0.0, 0.0, 0.0, 0.0, 0.0, 0.0, 0.0, 0.0, 0.0, 0.0, 0.0, 0.0, 0.0, 0.0, 0.0, 0.0, 0.0, 0.0, 0.0, 0.0, 0.0, 0.0, 0.0, 0.0, 0.0, 0.0, 0.0, 0.0, 0.0, 0.0, 0.0, 0.0, 0.0, 0.0, 0.0, 0.0, 0.0, 0.0, 0.0, 0.0, 0.0, 0.0, 0.0, 0.0, 0.0, 0.0, 0.0, 0.0, 0.0, 0.0, 0.0, 0.0, 0.0, 0.0, 0.0, 0.0, 0.0, 0.0, 0.0, 0.0, 0.0, 0.0, 0.0, 0.0, 0.0, 0.0, 0.0, 0.0, 0.0, 0.0, 0.0, 0.0, 0.0, 0.0, 0.0, 0.0, 0.0, 0.0, 0.0, 0.0, 0.0, 0.0, 0.0, 0.0, 0.0, 0.0, 0.0, 0.0, 0.0, 0.0, 0.0, 0.0, 0.0, 0.0, 0.0, 0.0, 0.0, 0.0, 0.0, 0.0, 0.0, 0.0, 0.0, 0.0, 0.0, 0.0, 0.0, 0.0, 0.0, 0.0, 0.0, 0.0, 0.0, 0.0, 0.0, 0.0, 0.0, 0.0, 0.0, 0.0, 0.0, 0.0, 0.0, 0.0, 0.0, 0.0, 0.0, 0.0, 0.0, 0.0, 0.0, 0.0, 0.0, 0.0, 0.0, 0.0, 0.0, 0.0, 0.0, 0.0, 0.0, 0.0, 0.0, 0.0, 0.0, 0.0, 0.0, 0.0, 0.0, 0.0, 0.0, 0.0, 0.0, 0.0, 0.0, 0.0, 0.0, 0.0, 0.0, 0.0, 0.0, 0.0, 0.0, 0.0, 0.0, 0.0, 0.0, 0.0, 0.0, 0.0, 0.0, 0.0, 0.0, 0.0, 0.0, 0.0, 0.0, 0.0, 0.0, 0.0, 0.0, 0.0, 0.0, 0.0, 0.0, 0.0, 0.0, 0.0, 0.0, 0.0, 0.0, 0.0, 0.0, 0.0, 0.0, 0.0, 0.0, 0.0, 0.0, 0.0, 0.0, 0.0, 0.0, 0.0, 0.0, 0.0, 0.0, 0.0, 0.0, 0.0, 0.0, 0.0, 0.0, 0.0, 0.0, 0.0, 0.0, 0.0, 0.0, 0.0, 0.0, 0.0, 0.0, 0.0, 0.0, 0.0, 0.0, 0.0, 0.0, 0.0, 0.0, 0.0, 0.0, 0.0, 0.0, 0.0, 0.0, 0.0, 0.0, 0.0, 0.0, 0.0, 0.0, 0.0, 0.0, 0.0, 0.0, 0.0, 0.0, 0.0, 0.0, 0.0, 0.0, 0.0, 0.0, 0.0, 0.0, 0.0, 0.0, 0.0, 0.0, 0.0, 0.0, 0.0, 0.0, 0.0, 0.0, 0.0, 0.0, 0.0, 0.0, 0.0, 0.0, 0.0, 0.0, 0.0, 0.0, 0.0, 0.0, 0.0, 0.0, 0.0, 0.0, 0.0, 0.0, 0.0, 0.0, 0.0, 0.0, 0.0, 0.0, 0.0, 0.0, 0.0, 0.0, 0.0, 0.0, 0.0, 0.0, 0.0, 0.0, 0.0, 0.0, 0.0, 0.0, 0.0, 0.0, 0.0, 0.0, 0.0, 0.0, 0.0, 0.0, 0.0, 0.0, 0.0, 0.0, 0.0, 0.0, 0.0, 0.0, 0.0, 0.0, 0.0, 0.0, 0.0, 0.0, 0.0, 0.0, 0.0, 0.0, 0.0, 0.0, 0.0, 0.0, 0.0, 0.0, 0.0, 0.0, 0.0, 0.0, 0.0, 0.0, 0.0, 0.0, 0.0, 0.0, 0.0, 0.0, 0.0, 0.0, 0.0, 0.0, 0.0, 0.0, 0.0, 0.0, 0.0, 0.0, 0.0, 0.0, 0.0, 0.0, 0.0, 0.0, 0.0, 0.0, 0.0, 0.0, 0.0, 0.0, 0.0, 0.0, 0.0, 0.0, 0.0, 0.0, 0.0, 0.0, 0.0, 0.0, 0.0, 0.0, 0.0, 0.0, 0.0, 0.0, 0.0, 0.0, 0.0, 0.0, 0.0, 0.0, 0.0, 0.0, 0.0, 0.0, 0.0, 0.0, 0.0, 0.0, 0.0, 0.0, 0.0, 0.0, 0.0, 0.0, 0.0, 0.0, 0.0, 0.0, 0.0, 0.0, 0.0, 0.0, 0.0, 0.0, 0.0, 0.0, 0.0, 0.0, 0.0, 0.0, 0.0, 0.0, 0.0, 0.0, 0.0, 0.0, 0.0, 0.0, 0.0, 0.0, 0.0, 0.0, 0.0, 0.0, 0.0, 0.0, 0.0, 0.0, 0.0, 0.0, 0.0, 0.0, 0.0, 0.0, 0.0, 0.0, 0.0, 0.0, 0.0, 0.0, 0.0, 0.0, 0.0, 0.0, 0.0, 0.0, 0.0, 0.0, 0.0, 0.0, 0.0, 0.0, 0.0, 0.0, 0.0, 0.0, 0.0, 0.0, 0.0, 0.0, 0.0, 0.0, 0.0, 0.0, 0.0, 0.0, 0.0, 0.0, 0.0, 0.0, 0.0, 0.0, 0.0, 0.0, 0.0, 0.0, 0.0, 0.0, 0.0, 0.0, 0.0, 0.0, 0.0, 0.0, 0.0, 0.0, 0.0, 0.0, 0.0, 0.0, 0.0, 0.0, 0.0, 0.0, 0.0, 0.0, 0.0, 0.0, 0.0, 0.0, 0.0, 0.0, 0.0, 0.0, 0.0, 0.0, 0.0, 0.0, 0.0, 0.0, 0.0, 0.0, 0.0, 0.0, 0.0, 0.0, 0.0, 0.0, 0.0, 0.0, 0.0, 0.0, 0.0, 0.0, 0.0, 0.0, 0.0, 0.0, 0.0, 0.0, 0.0, 0.0, 0.0, 0.0, 0.0, 0.0, 0.0, 0.0, 0.0, 0.0, 0.0, 0.0, 0.0, 0.0, 0.0, 0.0, 0.0, 0.0, 0.0, 0.0, 0.0, 0.0, 0.0, 0.0, 0.0, 0.0, 0.0, 0.0, 0.0, 0.0, 0.0, 0.0, 0.0, 0.0, 0.0, 0.0, 0.0, 0.0, 0.0, 0.0, 0.0, 0.0, 0.0, 0.0, 0.0, 0.0, 0.0, 0.0, 0.0, 0.0, 0.0, 0.0, 0.0, 0.0, 0.0, 0.0, 0.0, 0.0, 0.0, 0.0, 0.0, 0.0, 0.0, 0.0, 0.0, 0.0, 0.0, 0.0, 0.0, 0.0, 0.0, 0.0, 0.0, 0.0, 0.0, 0.0, 0.0, 0.0, 0.0, 0.0, 0.0, 0.0, 0.0, 0.0, 0.0, 0.0, 0.0, 0.0, 0.0, 0.0, 0.0, 0.0, 0.0, 0.0, 0.0, 0.0, 0.0, 0.0, 0.0, 0.0, 0.0, 0.0, 0.0, 0.0, 0.0, 0.0, 0.0, 0.0, 0.0, 0.0, 0.0, 0.0, 0.0, 0.0, 0.0, 0.0, 0.0, 0.0, 0.0, 0.0, 0.0, 0.0, 0.0, 0.0, 0.0, 0.0, 0.0, 0.0, 0.0, 0.0, 0.0, 0.0, 0.0, 0.0, 0.0, 0.0, 0.0, 0.0, 0.0, 0.0, 0.0, 0.0, 0.0, 0.0, 0.0, 0.0, 0.0, 0.0, 0.0, 0.0, 0.0, 0.0, 0.0, 0.0, 0.0, 0.0, 0.0, 0.0, 0.0, 0.0, 0.0, 0.0, 0.0, 0.0, 0.0, 0.0, 0.0, 0.0, 0.0, 0.0, 0.0, 0.0, 0.0, 0.0, 0.0, 0.0, 0.0, 0.0, 0.0, 0.0, 0.0, 0.0, 0.0, 0.0, 0.0, 0.0, 0.0, 0.0, 0.0, 0.0, 0.0, 0.0, 0.0, 0.0, 0.0, 0.0, 0.0, 0.0, 0.0, 0.0, 0.0, 0.0, 0.0, 0.0, 0.0, 0.0, 0.0, 0.0, 0.0, 0.0, 0.0, 0.0, 0.0, 0.0, 0.0, 0.0, 0.0, 0.0, 0.0, 0.0, 0.0, 0.0, 0.0, 0.0, 0.0, 0.0, 0.0, 0.0, 0.0, 0.0, 0.0, 0.0, 0.0, 0.0, 0.0, 0.0, 0.0, 0.0, 0.0, 0.0, 0.0, 0.0, 0.0, 0.0, 0.0, 0.0, 0.0, 0.0, 0.0, 0.0, 0.0, 0.0, 0.0, 0.0, 0.0, 0.0, 0.0, 0.0, 0.0, 0.0, 0.0, 0.0, 0.0, 0.0, 0.0, 0.0, 0.0, 0.0, 0.0, 0.0, 0.0, 0.0, 0.0, 0.0, 0.0, 0.0, 0.0, 0.0, 0.0, 0.0, 0.0, 0.0, 0.0, 0.0, 0.0, 0.0, 0.0, 0.0, 0.0, 0.0, 0.0, 0.0, 0.0, 0.0, 0.0, 0.0, 0.0, 0.0, 0.0, 0.0, 0.0, 0.0, 0.0, 0.0, 0.0, 0.0, 0.0, 0.0, 0.0, 0.0, 0.0, 0.0, 0.0, 0.0, 0.0, 0.0, 0.0, 0.0, 0.0, 0.0, 0.0, 0.0, 0.0, 0.0, 0.0, 0.0, 0.0, 0.0, 0.0, 0.0, 0.0, 0.0, 0.0, 0.0, 0.0, 0.0, 0.0, 0.0, 0.0, 0.0, 0.0, 0.0, 0.0, 0.0, 0.0, 0.0, 0.0, 0.0, 0.0, 0.0, 0.0, 0.0, 0.0, 0.0, 0.0, 0.0, 0.0, 0.0, 0.0, 0.0, 0.0, 0.0, 0.0, 0.0, 0.0, 0.0, 0.0, 0.0, 0.0, 0.0, 0.0, 0.0, 0.0, 0.0, 0.0, 0.0, 0.0, 0.0, 0.0, 0.0, 0.0, 0.0, 0.0, 0.0, 0.0, 0.0, 0.0, 0.0, 0.0, 0.0, 0.0, 0.0, 0.0, 0.0, 0.0, 0.0, 0.0, 0.0, 0.0, 0.0, 0.0, 0.0, 0.0, 0.0, 0.0, 0.0, 0.0, 0.0, 0.0, 0.0, 0.0, 0.0, 0.0, 0.0, 0.0, 0.0, 0.0, 0.0, 0.0, 0.0, 0.0, 0.0, 0.0, 0.0, 0.0, 0.0, 0.0, 0.0, 0.0, 0.0, 0.0, 0.0, 0.0, 0.0, 0.0, 0.0, 0.0, 0.0, 0.0, 0.0, 0.0, 0.0, 0.0, 0.0, 0.0, 0.0, 0.0, 0.0, 0.0, 0.0, 0.0, 0.0, 0.0, 0.0, 0.0, 0.0, 0.0, 0.0, 0.0, 0.0, 0.0, 0.0, 0.0, 0.0, 0.0, 0.0, 0.0, 0.0, 0.0, 0.0, 0.0, 0.0, 0.0, 0.0, 0.0, 0.0, 0.0, 0.0, 0.0, 0.0, 0.0, 0.0, 0.0, 0.0, 0.0, 0.0, 0.0, 0.0, 0.0, 0.0, 0.0, 0.0, 0.0, 0.0, 0.0, 0.0, 0.0, 0.0, 0.0, 0.0, 0.0, 0.0, 0.0, 0.0, 0.0, 0.0, 0.0, 0.0, 0.0, 0.0, 0.0, 0.0, 0.0, 0.0, 0.0, 0.0, 0.0, 0.0, 0.0, 0.0, 0.0, 0.0, 0.0, 0.0, 0.0, 0.0, 0.0, 0.0, 0.0, 0.0, 0.0, 0.0, 0.0, 0.0, 0.0, 0.0, 0.0, 0.0, 0.0, 0.0, 0.0, 0.0, 0.0, 0.0, 0.0, 0.0, 0.0, 0.0, 0.0, 0.0, 0.0, 0.0, 0.0, 0.0, 0.0, 0.0, 0.0, 0.0, 0.0, 0.0, 0.0, 0.0, 0.0, 0.0, 0.0, 0.0, 0.0, 0.0, 0.0, 0.0, 0.0, 0.0, 0.0, 0.0, 0.0, 0.0, 0.0, 0.0, 0.0, 0.0, 0.0, 0.0, 0.0, 0.0, 0.0, 0.0, 0.0, 0.0, 0.0, 0.0, 0.0, 0.0, 0.0, 0.0, 0.0, 0.0, 0.0, 0.0, 0.0, 0.0, 0.0, 0.0, 0.0, 0.0, 0.0, 0.0, 0.0, 0.0, 0.0, 0.0, 0.0, 0.0, 0.0, 0.0, 0.0, 0.0, 0.0, 0.0, 0.0, 0.0, 0.0, 0.0, 0.0, 0.0, 0.0, 0.0, 0.0, 0.0, 0.0, 0.0, 0.0, 0.0, 0.0, 0.0, 0.0, 0.0, 0.0, 0.0, 0.0, 0.0, 0.0, 0.0, 0.0, 0.0, 0.0, 0.0, 0.0, 0.0, 0.0, 0.0, 0.0, 0.0, 0.0, 0.0, 0.0, 0.0, 0.0, 0.0, 0.0, 0.0, 0.0, 0.0, 0.0, 0.0, 0.0, 0.0, 0.0, 0.0, 0.0, 0.0, 0.0, 0.0, 0.0, 0.0, 0.0, 0.0, 0.0, 0.0, 0.0, 0.0, 0.0, 0.0, 0.0, 0.0, 0.0, 0.0, 0.0, 0.0, 0.0, 0.0, 0.0, 0.0, 0.0, 0.0, 0.0, 0.0, 0.0, 0.0, 0.0, 0.0, 0.0, 0.0, 0.0, 0.0, 0.0, 0.0, 0.0, 0.0, 0.0, 0.0, 0.0, 0.0, 0.0, 0.0, 0.0, 0.0, 0.0, 0.0, 0.0, 0.0, 0.0, 0.0, 0.0, 0.0, 0.0, 0.0, 0.0, 0.0, 0.0, 0.0, 0.0, 0.0, 0.0, 0.0, 0.0, 0.0, 0.0, 0.0, 0.0, 0.0, 0.0, 0.0, 0.0, 0.0, 0.0, 0.0, 0.0, 0.0, 0.0, 0.0, 0.0, 0.0, 0.0, 0.0, 0.0, 0.0, 0.0, 0.0, 0.0, 0.0, 0.0, 0.0, 0.0, 0.0, 0.0, 0.0, 0.0, 0.0, 0.0, 0.0, 0.0, 0.0, 0.0, 0.0, 0.0, 0.0, 0.0, 0.0, 0.0, 0.0, 0.0, 0.0, 0.0, 0.0, 0.0, 0.0, 0.0, 0.0, 0.0, 0.0, 0.0, 0.0, 0.0, 0.0, 0.0, 0.0, 0.0, 0.0, 0.0, 0.0, 0.0, 0.0, 0.0, 0.0, 0.0, 0.0, 0.0, 0.0, 0.0, 0.0, 0.0, 0.0, 0.0, 0.0, 0.0, 0.0, 0.0, 0.0, 0.0, 0.0, 0.0, 0.0, 0.0, 0.0, 0.0, 0.0, 0.0, 0.0, 0.0, 0.0, 0.0, 0.0, 0.0, 0.0, 0.0, 0.0, 0.0, 0.0, 0.0, 0.0, 0.0, 0.0, 0.0, 0.0, 0.0, 0.0, 0.0, 0.0, 0.0, 0.0, 0.0, 0.0, 0.0, 0.0, 0.0, 0.0, 0.0, 0.0, 0.0, 0.0, 0.0, 0.0, 0.0, 0.0, 0.0, 0.0, 0.0, 0.0, 0.0, 0.0, 0.0, 0.0, 0.0, 0.0, 0.0, 0.0, 0.0, 0.0, 0.0, 0.0, 0.0, 0.0, 0.0, 0.0, 0.0, 0.0, 0.0, 0.0, 0.0, 0.0, 0.0, 0.0, 0.0, 0.0, 0.0, 0.0, 0.0, 0.0, 0.0, 0.0, 0.0, 0.0, 0.0, 0.0, 0.0, 0.0, 0.0, 0.0, 0.0, 0.0, 0.0, 0.0, 0.0, 0.0, 0.0, 0.0, 0.0, 0.0, 0.0, 0.0, 0.0, 0.0, 0.0, 0.0, 0.0, 0.0, 0.0, 0.0, 0.0, 0.0, 0.0, 0.0, 0.0, 0.0, 0.0, 0.0, 0.0, 0.0, 0.0, 0.0, 0.0, 0.0, 0.0, 0.0, 0.0, 0.0, 0.0, 0.0, 0.0, 0.0, 0.0, 0.0, 0.0, 0.0, 0.0, 0.0, 0.0, 0.0, 0.0, 0.0, 0.0, 0.0, 0.0, 0.0, 0.0, 0.0, 0.0, 0.0, 0.0, 0.0, 0.0, 0.0, 0.0, 0.0, 0.0, 0.0, 0.0, 0.0, 0.0, 0.0, 0.0, 0.0, 0.0, 0.0, 0.0, 0.0, 0.0, 0.0, 0.0, 0.0, 0.0, 0.0, 0.0, 0.0, 0.0, 0.0, 0.0, 0.0, 0.0, 0.0, 0.0, 0.0, 0.0, 0.0, 0.0, 0.0, 0.0, 0.0, 0.0, 0.0, 0.0, 0.0, 0.0, 0.0, 0.0, 0.0, 0.0, 0.0, 0.0, 0.0, 0.0, 0.0, 0.0, 0.0, 0.0, 0.0, 0.0, 0.0, 0.0, 0.0, 0.0, 0.0, 0.0, 0.0, 0.0, 0.0, 0.0, 0.0, 0.0, 0.0, 0.0, 0.0, 0.0, 0.0, 0.0, 0.0, 0.0, 0.0, 0.0, 0.0, 0.0, 0.0, 0.0, 0.0, 0.0, 0.0, 0.0, 0.0, 0.0, 0.0, 0.0, 0.0, 0.0, 0.0, 0.0, 0.0, 0.0, 0.0, 0.0, 0.0, 0.0, 0.0, 0.0, 0.0, 0.0, 0.0, 0.0, 0.0, 0.0, 0.0, 0.0, 0.0, 0.0, 0.0, 0.0, 0.0, 0.0, 0.0, 0.0, 0.0, 0.0, 0.0, 0.0, 0.0, 0.0, 0.0, 0.0, 0.0, 0.0, 0.0, 0.0, 0.0, 0.0, 0.0, 0.0, 0.0, 0.0, 0.0, 0.0, 0.0, 0.0, 0.0, 0.0, 0.0, 0.0, 0.0, 0.0, 0.0, 0.0, 0.0, 0.0, 0.0, 0.0, 0.0, 0.0, 0.0, 0.0, 0.0, 0.0, 0.0, 0.0, 0.0, 0.0, 0.0, 0.0, 0.0, 0.0, 0.0, 0.0, 0.0, 0.0, 0.0, 0.0, 0.0, 0.0, 0.0, 0.0, 0.0, 0.0, 0.0, 0.0, 0.0, 0.0, 0.0, 0.0, 0.0, 0.0, 0.0, 0.0, 0.0, 0.0, 0.0, 0.0, 0.0, 0.0, 0.0, 0.0, 0.0, 0.0, 0.0, 0.0, 0.0, 0.0, 0.0, 0.0, 0.0, 0.0, 0.0, 0.0, 0.0, 0.0, 0.0, 0.0, 0.0, 0.0, 0.0, 0.0, 0.0, 0.0, 0.0, 0.0, 0.0, 0.0, 0.0, 0.0, 0.0, 0.0, 0.0, 0.0, 0.0, 0.0, 0.0, 0.0, 0.0, 0.0, 0.0, 0.0, 0.0, 0.0, 0.0, 0.0, 0.0, 0.0, 0.0, 0.0, 0.0, 0.0, 0.0, 0.0, 0.0, 0.0, 0.0, 0.0, 0.0, 0.0, 0.0, 0.0, 0.0, 0.0, 0.0, 0.0, 0.0, 0.0, 0.0, 0.0, 0.0, 0.0, 0.0, 0.0, 0.0, 0.0, 0.0, 0.0, 0.0, 0.0, 0.0, 0.0, 0.0, 0.0, 0.0, 0.0, 0.0, 0.0, 0.0, 0.0, 0.0, 0.0, 0.0, 0.0, 0.0, 0.0, 0.0, 0.0, 0.0, 0.0, 0.0, 0.0, 0.0, 0.0, 0.0, 0.0, 0.0, 0.0, 0.0, 0.0, 0.0, 0.0, 0.0, 0.0, 0.0, 0.0, 0.0, 0.0, 0.0, 0.0, 0.0, 0.0, 0.0, 0.0, 0.0, 0.0, 0.0, 0.0, 0.0, 0.0, 0.0, 0.0, 0.0, 0.0, 0.0, 0.0, 0.0, 0.0, 0.0, 0.0, 0.0, 0.0, 0.0, 0.0, 0.0, 0.0, 0.0, 0.0, 0.0, 0.0, 0.0, 0.0, 0.0, 0.0, 0.0, 0.0, 0.0, 0.0, 0.0, 0.0, 0.0, 0.0, 0.0, 0.0, 0.0, 0.0, 0.0, 0.0, 0.0, 0.0, 0.0, 0.0, 0.0, 0.0, 0.0, 0.0, 0.0, 0.0, 0.0, 0.0, 0.0, 0.0, 0.0, 0.0, 0.0, 0.0, 0.0, 0.0, 0.0, 0.0, 0.0, 0.0, 0.0, 0.0, 0.0, 0.0, 0.0, 0.0, 0.0, 0.0, 0.0, 0.0, 0.0, 0.0, 0.0, 0.0, 0.0, 0.0, 0.0, 0.0, 0.0, 0.0, 0.0, 0.0, 0.0, 0.0, 0.0, 0.0, 0.0, 0.0, 0.0, 0.0, 0.0, 0.0, 0.0, 0.0, 0.0, 0.0, 0.0, 0.0, 0.0, 0.0, 0.0, 0.0, 0.0, 0.0, 0.0, 0.0, 0.0, 0.0, 0.0, 0.0, 0.0, 0.0, 0.0, 0.0, 0.0, 0.0, 0.0, 0.0, 0.0, 0.0, 0.0, 0.0, 0.0, 0.0, 0.0, 0.0, 0.0, 0.0, 0.0, 0.0, 0.0, 0.0, 0.0, 0.0, 0.0, 0.0, 0.0, 0.0, 0.0, 0.0, 0.0, 0.0, 0.0, 0.0, 0.0, 0.0, 0.0, 0.0, 0.0, 0.0, 0.0, 0.0, 0.0, 0.0, 0.0, 0.0, 0.0, 0.0, 0.0, 0.0, 0.0, 0.0, 0.0, 0.0, 0.0, 0.0, 0.0, 0.0, 0.0, 0.0, 0.0, 0.0, 0.0, 0.0, 0.0, 0.0, 0.0, 0.0, 0.0, 0.0, 0.0, 0.0, 0.0, 0.0, 0.0, 0.0, 0.0, 0.0, 0.0, 0.0, 0.0, 0.0, 0.0, 0.0, 0.0, 0.0, 0.0, 0.0, 0.0, 0.0, 0.0, 0.0, 0.0, 0.0, 0.0, 0.0, 0.0, 0.0, 0.0, 0.0, 0.0, 0.0, 0.0, 0.0, 0.0, 0.0, 0.0, 0.0, 0.0, 0.0, 0.0, 0.0, 0.0, 0.0, 0.0, 0.0, 0.0, 0.0, 0.0, 0.0, 0.0, 0.0, 0.0, 0.0, 0.0, 0.0, 0.0, 0.0, 0.0, 0.0, 0.0, 0.0, 0.0, 0.0, 0.0, 0.0, 0.0, 0.0, 0.0, 0.0, 0.0, 0.0, 0.0, 0.0, 0.0, 0.0, 0.0, 0.0, 0.0, 0.0, 0.0, 0.0, 0.0, 0.0, 0.0, 0.0, 0.0, 0.0, 0.0, 0.0, 0.0, 0.0, 0.0, 0.0, 0.0, 0.0, 0.0, 0.0, 0.0, 0.0, 0.0, 0.0, 0.0, 0.0, 0.0, 0.0, 0.0, 0.0, 0.0, 0.0, 0.0, 0.0, 0.0, 0.0, 0.0, 0.0, 0.0, 0.0, 0.0, 0.0, 0.0, 0.0, 0.0, 0.0, 0.0, 0.0, 0.0, 0.0, 0.0, 0.0, 0.0, 0.0, 0.0, 0.0, 0.0, 0.0, 0.0, 0.0, 0.0, 0.0, 0.0, 0.0, 0.0, 0.0, 0.0, 0.0, 0.0, 0.0, 0.0, 0.0, 0.0, 0.0, 0.0, 0.0, 0.0, 0.0, 0.0, 0.0, 0.0, 0.0, 0.0, 0.0, 0.0, 0.0, 0.0, 0.0, 0.0, 0.0, 0.0, 0.0, 0.0, 0.0, 0.0, 0.0, 0.0, 0.0, 0.0, 0.0, 0.0, 0.0, 0.0, 0.0, 0.0, 0.0, 0.0, 0.0, 0.0, 0.0, 0.0, 0.0, 0.0, 0.0, 0.0, 0.0, 0.0, 0.0, 0.0, 0.0, 0.0, 0.0, 0.0, 0.0, 0.0, 0.0, 0.0, 0.0, 0.0, 0.0, 0.0, 0.0, 0.0, 0.0, 0.0, 0.0, 0.0, 0.0, 0.0, 0.0, 0.0, 0.0, 0.0, 0.0, 0.0, 0.0, 0.0, 0.0, 0.0, 0.0, 0.0, 0.0, 0.0, 0.0, 0.0, 0.0, 0.0, 0.0, 0.0, 0.0, 0.0, 0.0, 0.0, 0.0, 0.0, 0.0, 0.0, 0.0, 0.0, 0.0, 0.0, 0.0, 0.0, 0.0, 0.0, 0.0, 0.0, 0.0, 0.0, 0.0, 0.0, 0.0, 0.0, 0.0, 0.0, 0.0, 0.0, 0.0, 0.0, 0.0, 0.0, 0.0, 0.0, 0.0, 0.0, 0.0, 0.0, 0.0, 0.0, 0.0, 0.0, 0.0, 0.0, 0.0, 0.0, 0.0, 0.0, 0.0, 0.0, 0.0, 0.0, 0.0, 0.0, 0.0, 0.0, 0.0, 0.0, 0.0, 0.0, 0.0, 0.0, 0.0, 0.0, 0.0, 0.0, 0.0, 0.0, 0.0, 0.0, 0.0, 0.0, 0.0, 0.0, 0.0, 0.0, 0.0, 0.0, 0.0, 0.0, 0.0, 0.0, 0.0, 0.0, 0.0, 0.0, 0.0, 0.0, 0.0, 0.0, 0.0, 0.0, 0.0, 0.0, 0.0, 0.0, 0.0, 0.0, 0.0, 0.0, 0.0, 0.0, 0.0, 0.0, 0.0, 0.0, 0.0, 0.0, 0.0, 0.0, 0.0, 0.0, 0.0, 0.0, 0.0, 0.0, 0.0, 0.0, 0.0, 0.0, 0.0, 0.0, 0.0, 0.0, 0.0, 0.0, 0.0, 0.0, 0.0, 0.0, 0.0, 0.0, 0.0, 0.0, 0.0, 0.0, 0.0, 0.0, 0.0, 0.0, 0.0, 0.0, 0.0, 0.0, 0.0, 0.0, 0.0, 0.0, 0.0, 0.0, 0.0, 0.0, 0.0, 0.0, 0.0, 0.0, 0.0, 0.0])
me_cube.materials.append(mat_material)
me_cube.materials.append(mat_material_002)
me_cube.materials.append(mat_material_003)
me_cube.materials.append(mat_material_004)
me_cube.materials.append(mat_material_005)
me_cube.materials.append(mat_material_006)
me_cube.use_remesh_preserve_volume = False
me_cube.use_remesh_preserve_attributes = False
me_cube.use_mirror_vertex_groups = False
me_cube.update()
me_plane_001 = bpy.data.meshes.new('Plane.001')
me_plane_001.from_pydata([(-1.0, -1.0, 0.001107), (1.0, -1.0, 0.001107), (-1.0, 1.0, 0.001107), (1.0, 1.0, 0.001107)], [], [(0, 1, 3, 2)])
_uv = me_plane_001.uv_layers.new(name='UVMap')
_uv.uv.foreach_set('vector', [0.0, 0.0, 1.0, 0.0, 1.0, 1.0, 0.0, 1.0])
me_plane_001.materials.append(mat_material_007)
me_plane_001.use_remesh_fix_poles = True
me_plane_001.use_remesh_preserve_attributes = False
me_plane_001.update()

# ---- objects
ob_plane = bpy.data.objects.new('Plane', me_plane)
ob_car = bpy.data.objects.new('Car', me_cube)
ob_camera = bpy.data.objects.new('Camera', cam_camera)
ob_empty = bpy.data.objects.new('Empty', None)
ob_sun = bpy.data.objects.new('Sun', light_sun)
ob_plane_001 = bpy.data.objects.new('Plane.001', me_plane_001)

# ---- transforms, parenting, visibility, modifiers, constraints
ob_plane.location = (-0.042, -0.02138, -1.232)
ob_plane.scale = (2.725, 2.725, 2.725)
ob_car.location = (-1.137e-16, -0.2284, -0.5119)
ob_car.lock_rotations_4d = False
ob_car.empty_display_type = 'ARROWS'
ob_car.lineart.crease_threshold = 0.0
_m = ob_car.modifiers.new('Mirror', 'MIRROR')
_m.use_clip = True
ob_camera.location = (8.367, 4.416, 4.379)
ob_camera.rotation_euler = (1.125, 0.1338, 1.956)
ob_camera.lock_rotations_4d = False
ob_camera.empty_display_type = 'ARROWS'
ob_camera.color = (0.0, 0.0, 0.0, 0.0)
ob_camera.display_type = 'WIRE'
ob_camera.lineart.crease_threshold = 0.0
ob_empty.location = (0.0, 0.0, 0.0)
ob_empty.rotation_euler = (1.571, -0.0, 1.571)
ob_empty.empty_display_type = 'IMAGE'
ob_empty.empty_display_size = 5.0
ob_sun.location = (-0.7912, -1.039, 6.349)
ob_plane_001.location = (-33.52, 0.5258, -5.836)
ob_plane_001.scale = (36.58, 36.58, 36.58)

# ---- collection membership
scene.collection.objects.link(ob_plane)
col_collection.objects.link(ob_car)
col_collection.objects.link(ob_camera)
col_collection.objects.link(ob_empty)
col_collection.objects.link(ob_sun)
col_collection_2.objects.link(ob_plane_001)

# ---- scene / render settings (as saved in the file)
scene.camera = ob_camera
scene.frame_start = 1; scene.frame_end = 250; scene.frame_set(0)
scene.render.engine = 'BLENDER_EEVEE_NEXT'
scene.cycles.sampling_pattern = 'TABULATED_SOBOL'
scene.cycles.use_light_tree = False
scene.eevee.use_gtao = True
scene.eevee.gtao_distance = 0.4
scene.eevee.use_raytracing = True
scene.view_settings.view_transform = 'Filmic'
bpy.context.view_layer.update()
